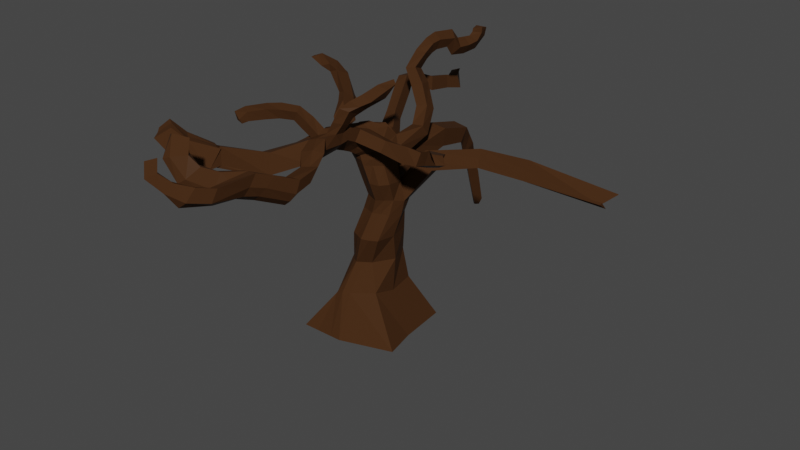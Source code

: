 # Source: TREE.blend  (saved by Blender 2.92.15; exported with 4.5.12 LTS)
import bpy
from mathutils import Matrix  # noqa: F401  (used for matrix-valued properties, if any)

bpy.ops.wm.read_factory_settings(use_empty=True)
scene = bpy.context.scene
scene.name = 'Scene'

# ---- collections
col_collection = bpy.data.collections.new('Collection'); scene.collection.children.link(col_collection)

# ---- images (referenced by path relative to the original .blend; pixels are not part of the script)
import os
ASSET_DIR = os.environ.get("B2B_ASSET_DIR", "")  # directory of the original .blend (textures are referenced by path, not embedded)
HERE = os.path.dirname(os.path.abspath(__file__))  # packed textures are extracted next to this script under _unpacked/

def load_image(name, relpath, width, height, colorspace="sRGB"):
    """Load a texture the original file referenced (path relative to the .blend, or extracted next to this script)."""
    p = next((c for c in (os.path.join(HERE, relpath), os.path.join(ASSET_DIR, relpath)) if relpath and os.path.exists(c)), "")
    if p:
        img = bpy.data.images.load(p, check_existing=True)
        img.name = name
    else:  # same state as the original file: an image datablock whose file is absent (Cycles renders it pink)
        img = bpy.data.images.new(name, width, height)
        img.source = "FILE"
        img.filepath = "//" + (relpath or name)
    img.colorspace_settings.name = colorspace
    return img
img_render_result = load_image('Render Result', '', 1024, 1024, 'sRGB')

# ---- materials (node trees are filled in below, after node groups)
mat_material_001 = bpy.data.materials.new('Material.001')
mat_material_001.use_transparent_shadow = False

# ---- material node trees
mat_material_001.use_nodes = True; mat_material_001.node_tree.nodes.clear()
_N = mat_material_001.node_tree.nodes; _L = mat_material_001.node_tree.links
n0 = _N.new('ShaderNodeTexImage'); n0.name = 'Image Texture'; n0.location = (-280, 60)
n0.image = img_render_result
n1 = _N.new('ShaderNodeBsdfPrincipled'); n1.name = 'Principled BSDF'; n1.location = (10, 300)
n1.distribution = 'GGX'
n1.subsurface_method = 'BURLEY'
n1.inputs[0].default_value = (0.05525, 0.02408, 0.009633, 1.0)
n1.inputs[3].default_value = 1.25
n1.inputs[13].default_value = 0.0303
n1.inputs[27].default_value = (0.0, 0.0, 0.0, 1.0)
n1.inputs[28].default_value = 35.4
n2 = _N.new('ShaderNodeOutputMaterial'); n2.name = 'Material Output'; n2.location = (664, 179)
n3 = _N.new('ShaderNodeAddShader'); n3.name = 'Add Shader'; n3.location = (343, 263)
n4 = _N.new('ShaderNodeBsdfTranslucent'); n4.name = 'Translucent BSDF'; n4.location = (374, 63)
n4.inputs[0].default_value = (0.007199, 0.002601, 0.001262, 1.0)
n5 = _N.new('ShaderNodeBsdfDiffuse'); n5.name = 'Diffuse BSDF'; n5.location = (-861, 321)
n5.inputs[0].default_value = (0.04123, 0.0175, 0.009832, 1.0)
_L.new(n1.outputs[0], n3.inputs[0])
_L.new(n0.outputs[0], n1.inputs[2])
_L.new(n3.outputs[0], n2.inputs[0])
_L.new(n4.outputs[0], n3.inputs[1])
n2.is_active_output = True

# ---- world
world_world = bpy.data.worlds.new('World'); scene.world = world_world
world_world.use_nodes = True; world_world.node_tree.nodes.clear()
_N = world_world.node_tree.nodes; _L = world_world.node_tree.links
n0 = _N.new('ShaderNodeOutputWorld'); n0.name = 'World Output'; n0.location = (300, 300)
n1 = _N.new('ShaderNodeBackground'); n1.name = 'Background'; n1.location = (10, 300)
n1.inputs[0].default_value = (0.05088, 0.05088, 0.05088, 1.0)
_L.new(n1.outputs[0], n0.inputs[0])
n0.is_active_output = True
world_world.color = (0.05088, 0.05088, 0.05088)
world_world.use_sun_shadow = False
world_world.sun_shadow_jitter_overblur = 0.0

# ---- meshes
me_cube_001 = bpy.data.meshes.new('Cube.001')
me_cube_001.from_pydata([(-1.505, -2.543, -0.729), (-0.6395, -1.335, 0.7454), (-1.505, 1.598, -0.9085), (-0.261, 0.8616, 0.9049), (2.702, -1.572, -0.9085), (1.323, -1.037, 1.251), (2.15, 2.182, -0.9085), (1.194, 1.348, 1.023), (-0.001886, 2.202, -0.9192), (0.3299, 1.553, 0.9897), (0.0, -2.543, -0.729), (0.04884, -1.763, 1.173), (-1.505, -0.5839, -0.9085), (-0.8117, -0.08588, 0.9317), (2.372, -0.1048, -0.92), (1.373, 0.07645, 0.9541), (0.06189, -0.9689, 3.798), (-0.5223, -0.5839, -0.9085), (-0.2411, -0.6559, 2.493), (-0.3994, 0.8818, 2.538), (0.8816, -0.7516, 2.498), (1.078, 1.094, 2.532), (0.3022, 1.184, 2.545), (0.2881, -1.108, 2.486), (-0.4294, 0.05478, 2.522), (1.423, 0.1685, 2.497), (0.3444, -0.6109, 4.935), (-0.1544, 0.6188, 3.852), (1.401, -0.9567, 3.778), (1.368, 0.829, 3.784), (0.6168, 1.071, 3.837), (0.7189, -1.268, 3.798), (-0.09549, -0.2622, 3.806), (1.584, -0.1348, 3.774), (0.5161, -0.5233, 5.58), (0.2737, 0.4273, 4.782), (1.652, -0.508, 4.896), (1.572, 0.6122, 4.726), (0.8978, 0.9236, 4.724), (0.999, -0.844, 4.967), (0.1912, -0.09971, 4.853), (1.833, 0.07285, 4.795), (0.4694, 1.131, 6.114), (0.468, 0.4774, 5.429), (1.752, -0.3392, 5.569), (1.774, 0.6776, 5.351), (1.107, 0.881, 5.328), (1.192, -0.8452, 5.597), (0.3565, 0.01775, 5.651), (1.933, 0.1568, 5.441), (1.114, 0.1595, 5.684), (1.099, 1.328, 5.843), (0.3567, 0.8465, 6.515), (1.163, 0.8794, 6.454), (0.4659, 2.326, 6.69), (1.16, 2.451, 6.277), (0.3225, 2.174, 7.191), (1.121, 2.212, 7.055), (0.4698, 3.809, 6.903), (1.133, 3.788, 6.518), (0.3651, 3.833, 7.418), (1.2, 3.827, 7.357), (0.4689, 5.339, 6.524), (1.097, 5.164, 6.243), (0.3607, 5.596, 6.942), (1.121, 5.539, 6.855), (0.5493, 5.828, 6.026), (0.8951, 5.517, 5.916), (0.352, 6.129, 6.375), (0.9269, 6.048, 6.277), (0.4038, 6.173, 5.463), (0.7338, 5.86, 5.297), (0.235, 6.459, 5.855), (0.8442, 6.44, 5.735), (0.1337, 6.82, 4.601), (0.4767, 6.501, 4.527), (-0.0638, 7.133, 4.913), (0.4987, 7.051, 4.854), (0.1562, 7.103, 3.595), (0.4869, 6.748, 3.627), (-0.08671, 7.511, 3.821), (0.5114, 7.393, 3.857), (0.1999, 7.533, 2.062), (0.5306, 7.512, 2.108), (-0.0218, 7.84, 2.27), (0.5375, 7.732, 2.316), (2.757, 1.507, 6.793), (2.249, 1.88, 7.051), (2.807, 0.8719, 6.821), (2.211, 1.181, 7.457), (4.876, 1.917, 7.264), (4.644, 2.372, 7.65), (4.757, 1.403, 7.316), (4.618, 1.751, 8.012), (7.007, 2.023, 7.232), (6.896, 2.633, 7.653), (6.846, 1.525, 7.316), (6.878, 1.883, 8.101), (10.36, 1.963, 7.029), (10.24, 2.16, 7.246), (10.32, 1.689, 7.375), (10.68, 2.289, 7.622), (0.08332, -0.8171, 7.157), (1.572, -0.7077, 7.226), (0.7922, -1.118, 7.153), (-0.2749, -0.2592, 7.299), (1.518, 0.1857, 7.149), (0.7702, 0.7025, 7.412), (-0.06001, -0.9773, 7.659), (1.392, -0.7788, 7.906), (0.6527, -1.136, 7.586), (-0.2827, -0.548, 8.004), (1.452, 0.1961, 8.313), (0.4544, 0.2042, 8.31), (-0.1763, -1.586, 7.914), (1.008, -1.352, 8.272), (0.5028, -1.62, 7.869), (-0.4599, -1.405, 8.371), (0.9796, -0.9218, 8.764), (0.2585, -1.201, 8.75), (-0.2016, -2.311, 8.202), (0.9704, -2.206, 8.68), (0.4688, -2.334, 8.176), (-0.4966, -1.849, 8.7), (0.9696, -2.004, 9.159), (0.181, -2.235, 9.088), (-0.2986, -3.792, 8.055), (0.8307, -3.468, 8.574), (0.3598, -3.823, 8.035), (-0.6307, -3.476, 8.578), (0.865, -3.381, 9.098), (0.129, -3.537, 8.899), (-1.229, -5.324, 7.814), (-0.5945, -5.033, 7.681), (-1.425, -4.732, 8.343), (-0.6918, -4.855, 8.574), (-2.521, -6.513, 8.326), (-1.843, -6.359, 8.206), (-2.611, -6.27, 8.859), (-1.862, -6.357, 9.002), (-2.558, -6.485, 8.385), (-2.031, -6.813, 8.109), (-2.52, -6.07, 8.886), (-1.792, -6.384, 8.933), (-3.856, -6.915, 8.781), (-3.56, -7.396, 8.469), (-3.617, -6.464, 9.18), (-2.983, -6.972, 9.153), (-4.68, -6.987, 9.248), (-4.459, -7.449, 9.001), (-4.372, -6.662, 9.596), (-3.823, -7.071, 9.485), (1.724, -5.146, 8.085), (1.178, -5.255, 7.59), (1.754, -4.726, 8.627), (0.9689, -4.863, 8.446), (1.81, -5.991, 7.954), (1.303, -6.124, 7.401), (1.825, -5.781, 8.476), (1.033, -5.783, 8.346), (1.41, -7.115, 8.49), (0.9042, -7.302, 7.924), (1.532, -6.788, 8.927), (0.7381, -6.663, 8.726), (1.217, -7.733, 8.689), (0.7213, -7.936, 8.14), (1.262, -7.438, 9.163), (0.4946, -7.31, 9.003), (1.194, -1.056, 8.05), (0.5873, -1.375, 7.71), (1.162, -0.5732, 8.737), (0.3219, -0.7583, 8.86), (-0.1147, -1.274, 7.791), (-0.3712, -0.9766, 8.187), (0.7614, 1.536, 1.028), (0.4913, -2.543, -0.729), (0.4955, 2.242, -0.9417), (0.3815, -1.648, 1.193), (0.3306, -0.3453, -0.9085), (0.699, 1.161, 2.538), (0.5832, -0.9297, 2.492), (1.03, 1.058, 3.812), (1.077, -1.156, 3.789), (1.259, 0.7933, 4.717), (1.324, -0.6881, 4.934), (1.433, 0.7474, 5.352), (1.475, -0.5931, 5.585), (1.514, 0.1574, 5.565), (2.494, 1.705, 6.926), (2.518, 0.9583, 7.173), (4.76, 2.144, 7.457), (4.688, 1.577, 7.664), (6.952, 2.355, 7.445), (6.861, 1.703, 7.691), (10.02, 2.192, 7.037), (10.26, 1.652, 7.273), (1.155, -0.9279, 7.185), (1.091, 0.3704, 7.282), (1.036, -0.9707, 7.738), (0.9269, 0.1493, 8.71), (0.7611, -1.493, 8.063), (0.5822, -1.023, 8.976), (0.7099, -2.267, 8.421), (0.5942, -2.133, 9.108), (0.5949, -3.822, 8.301), (0.49, -3.465, 9.029), (1.43, -5.268, 7.842), (1.363, -4.794, 8.536), (1.596, -6.127, 7.64), (1.424, -5.777, 8.443), (1.197, -7.3, 8.162), (1.135, -6.727, 8.822), (1.082, -7.921, 8.347), (0.8464, -7.43, 9.125), (0.7239, -0.6619, 8.981), (0.8954, -1.224, 7.859), (-0.7524, 1.89, -0.9085), (-0.3026, -1.813, 0.9232), (-0.00314, 1.21, 0.95), (-0.7524, -2.543, -0.729), (-1.014, -0.5839, -0.9085), (0.07306, -0.9656, 2.489), (-0.07154, 1.075, 2.545), (0.3812, -1.099, 3.798), (0.1738, 0.8596, 3.863), (0.6645, -0.7135, 4.95), (0.542, 0.7064, 4.769), (0.8528, -0.6917, 5.588), (0.7872, 0.6813, 5.376), (0.7353, 0.08865, 5.667), (0.7867, 1.229, 5.979), (0.7471, 0.8677, 6.487), (0.8176, 2.39, 6.477), (0.7265, 2.194, 7.119), (0.8068, 3.798, 6.709), (0.7668, 3.831, 7.393), (0.7829, 5.252, 6.384), (0.7407, 5.568, 6.898), (0.7226, 5.668, 5.968), (0.6398, 6.095, 6.33), (0.5643, 6.004, 5.373), (0.5499, 6.47, 5.806), (0.3052, 6.661, 4.564), (0.2174, 7.092, 4.884), (0.3221, 6.918, 3.609), (0.2157, 7.483, 3.848), (0.3653, 7.395, 2.085), (0.2578, 7.868, 2.293), (0.4137, -0.9643, 7.147), (0.3067, 0.425, 7.341), (0.2715, -1.063, 7.614), (0.06145, 0.02446, 8.137), (0.1589, -1.598, 7.898), (-0.0875, -1.314, 8.515), (0.1335, -2.322, 8.189), (-0.2029, -2.256, 8.943), (0.0336, -3.81, 8.052), (-0.2481, -3.508, 8.733), (-0.8991, -5.422, 7.739), (-1.058, -4.794, 8.471), (-2.198, -6.705, 8.192), (-2.241, -6.25, 8.928), (-2.29, -6.724, 8.21), (-2.159, -6.225, 8.908), (-3.709, -7.224, 8.617), (-3.31, -6.704, 9.146), (-4.57, -7.158, 9.124), (-4.097, -6.806, 9.541), (-0.01593, -0.8792, 8.321), (0.2221, -1.326, 7.754), (0.9385, -2.422, 9.051), (0.9275, -2.573, 8.6), (0.08556, -2.606, 9.076), (0.4352, -3.078, 8.086), (-0.2485, -3.054, 8.139), (-0.5834, -2.624, 8.654), (0.6673, -3.044, 8.345), (0.5287, -2.56, 9.037), (-0.2965, -2.619, 8.879), (0.09033, -3.066, 8.116), (0.9708, -2.872, 9.13), (0.1584, -3.033, 8.941), (0.3948, -3.448, 8.064), (-0.6167, -3.027, 8.607), (0.6277, -3.43, 8.326), (0.5678, -2.991, 9.101), (-0.2132, -3.051, 8.735), (0.06023, -3.436, 8.088), (0.8531, -3.414, 8.603), (-0.2723, -3.421, 8.098), (0.943, -2.176, 8.65), (-0.2241, -2.683, 8.17), (0.953, -2.007, 9.141), (0.1603, -2.212, 9.061), (0.4509, -2.706, 8.132), (-0.5348, -2.24, 8.683), (0.6982, -2.656, 8.376), (0.5733, -2.121, 9.084), (-0.2169, -2.228, 8.904), (0.1094, -2.694, 8.155), (0.02901, -8.787, 8.361), (-0.08013, -8.164, 9.115), (0.2748, -8.638, 8.619), (0.2928, -8.23, 9.197), (-0.7692, -9.392, 8.83), (-0.5604, -8.568, 9.379), (-0.4701, -9.249, 9.037), (-0.2114, -8.728, 9.431), (-1.503, -9.381, 9.615), (-0.925, -8.602, 9.736), (-1.176, -9.311, 9.742), (-0.6554, -8.87, 9.808), (-1.755, -8.725, 10.3), (-1.155, -8.448, 10.2), (-1.544, -8.823, 10.4), (-0.9394, -8.515, 10.3), (1.16, -9.49, 8.669), (1.183, -9.193, 9.16), (0.831, -9.208, 8.387), (0.758, -9.194, 9.057), (0.8049, -10.34, 8.888), (0.8749, -9.928, 9.366), (0.4521, -10.4, 8.62), (0.4391, -9.868, 9.254), (0.1992, -10.78, 9.242), (0.4124, -10.45, 9.576), (-0.03861, -10.52, 9.238), (0.02344, -10.33, 9.508), (-0.3831, -11.09, 9.729), (-0.03764, -10.77, 9.939), (-0.6283, -10.82, 9.733), (-0.3626, -10.55, 9.828), (-0.8354, -10.68, 10.14), (-0.4233, -10.41, 10.29), (-0.5439, -10.67, 9.904), (-0.7017, -10.41, 10.14), (0.6198, -1.252, 7.642), (-0.08801, -1.127, 7.724), (1.282, -0.9137, 7.974), (1.322, -0.1799, 8.747), (0.3829, -0.3202, 8.735), (-0.3269, -0.7624, 8.096), (0.953, -1.085, 7.79), (0.7962, -0.3031, 8.719), (0.2481, -1.195, 7.68), (0.02693, -0.4489, 8.205), (0.4808, -1.971, 8.03), (-0.1888, -1.949, 8.058), (-0.4754, -1.626, 8.531), (0.1846, -1.726, 8.984), (0.9841, -1.786, 8.473), (0.9895, -1.475, 8.922), (0.58, -1.576, 8.961), (0.7121, -1.869, 8.26), (0.146, -1.96, 8.044), (-0.1603, -1.775, 8.747), (0.125, -1.067, 8.795), (-0.2476, -1.062, 8.635), (-0.08706, -1.511, 9.088), (-0.4356, -1.448, 8.928), (0.05516, -0.7123, 8.847), (-0.3346, -0.6393, 8.737), (-0.2066, -1.073, 9.176), (-0.5641, -1.361, 9.042), (-0.4471, -0.2654, 9.17), (-0.8349, 0.4907, 9.058), (-0.6723, -0.6499, 9.512), (-1.043, -0.5531, 9.352), (-0.7966, 0.1312, 9.383), (-1.159, 0.6017, 9.275), (-1.01, -0.2351, 9.691), (-1.361, -0.1392, 9.565), (-1.648, 0.7578, 10.07), (-2.041, 1.142, 9.948), (-1.766, 0.1798, 10.34), (-2.157, 0.1948, 10.19), (-2.29, 0.8168, 10.47), (-2.649, 1.07, 10.33), (-2.154, 0.1585, 10.55), (-2.533, 0.07053, 10.39), (-2.786, 0.3993, 10.81), (-3.108, 0.2427, 10.69), (-2.779, 0.1943, 10.8), (-3.106, 0.06815, 10.67), (1.116, -2.326, 9.375), (0.7824, -2.551, 9.444), (1.219, -2.752, 9.574), (0.8601, -2.944, 9.63), (1.255, -2.18, 9.689), (0.9286, -2.46, 9.893), (1.455, -2.611, 10.11), (1.12, -2.826, 10.23), (1.355, -1.989, 9.81), (1.108, -2.26, 10.12), (1.671, -2.257, 10.26), (1.37, -2.478, 10.5), (1.569, -1.68, 10.02), (1.362, -1.912, 10.33), (1.913, -1.851, 10.4), (1.61, -2.043, 10.69), (1.81, -0.8884, 10.26), (1.572, -1.112, 10.53), (2.036, -1.044, 10.68), (1.774, -1.293, 10.93), (2.002, -0.8064, 10.55), (1.937, -0.7946, 10.78), (2.235, -0.7588, 10.91), (2.145, -0.7617, 11.1), (-0.4553, -2.643, 9.454), (-0.761, -2.639, 9.115), (-0.3397, -3.116, 9.358), (-0.6437, -3.121, 9.038), (-1.058, -2.759, 9.793), (-1.262, -2.746, 9.395), (-0.8499, -3.152, 9.688), (-1.055, -3.141, 9.298), (-1.688, -3.158, 9.898), (-1.806, -3.114, 9.46), (-1.394, -3.529, 9.771), (-1.516, -3.484, 9.36), (-2.266, -3.411, 9.817), (-2.326, -3.4, 9.374), (-1.923, -3.81, 9.745), (-1.997, -3.783, 9.287), (-3.006, -3.911, 9.647), (-2.99, -3.862, 9.253), (-2.648, -4.168, 9.55), (-2.636, -4.116, 9.149), (-3.272, -4.267, 9.464), (-3.212, -4.196, 9.09), (-2.895, -4.386, 9.239), (-2.845, -4.29, 9.042), (0.7254, -1.148, 7.376), (0.005448, -0.9111, 7.4), (-0.2788, -0.4037, 7.651), (0.6787, 0.6692, 8.01), (1.505, -0.7788, 7.573), (1.55, 0.1998, 7.752), (1.145, 0.5036, 8.103), (1.107, -0.9904, 7.479), (0.3329, -1.029, 7.374), (0.1689, 0.258, 7.762), (1.722, 0.1574, 6.313), (1.8, -0.6466, 6.417), (0.04075, -0.1207, 6.475), (0.875, 0.5828, 6.511), (0.2901, -0.6705, 6.368), (1.039, -1.02, 6.377), (1.283, 0.4501, 6.412), (1.5, -0.9726, 6.396), (0.6283, -0.7879, 6.373), (0.4725, 0.527, 6.473), (0.5777, 1.453, 7.49), (0.06782, 1.251, 7.537), (0.4491, 1.192, 8.073), (-0.09853, 1.014, 8.001), (-0.03335, 2.251, 7.98), (-0.4156, 2.124, 7.939), (-0.1172, 2.019, 8.424), (-0.5161, 1.911, 8.323), (-0.7205, 3.703, 8.595), (-1.113, 3.571, 8.571), (-0.8099, 3.472, 9.069), (-1.243, 3.348, 8.988), (-0.8886, 4.02, 8.756), (-1.302, 3.959, 8.741), (-1.05, 3.927, 9.264), (-1.474, 3.878, 9.18), (-0.9104, 4.576, 8.67), (-1.325, 4.635, 8.645), (-1.078, 4.74, 9.176), (-1.506, 4.783, 9.08), (-0.6859, 5.258, 8.275), (-1.122, 5.336, 8.269), (-0.8274, 5.472, 8.85), (-1.284, 5.511, 8.734), (-0.7354, 6.473, 8.052), (-1.141, 6.507, 8.022), (-0.8824, 6.6, 8.603), (-1.333, 6.613, 8.48), (-0.6699, 7.383, 7.813), (-1.089, 7.334, 7.816), (-0.8298, 7.345, 8.376), (-1.297, 7.278, 8.311), (-1.42, 8.248, 8.189), (-1.477, 8.124, 8.166), (-1.206, 8.039, 8.464), (-1.594, 7.917, 8.324), (1.514, 2.204, 7.682), (1.028, 2.266, 7.766), (1.47, 1.926, 8.138), (0.941, 1.871, 8.098), (1.076, 3.154, 8.461), (0.6084, 3.005, 8.549), (1.088, 2.667, 8.732), (0.6771, 2.458, 8.697), (0.5264, 3.448, 9.444), (0.04393, 3.199, 9.427), (0.6844, 2.831, 9.592), (0.2869, 2.596, 9.449), (0.1316, 3.449, 9.984), (-0.2422, 3.105, 10.13), (0.2808, 2.866, 10.21), (-0.02894, 2.599, 10.19), (0.3033, 3.618, 10.39), (-0.06096, 3.422, 10.68), (0.4918, 3.303, 10.79), (0.1742, 3.057, 10.94), (0.3418, 3.925, 10.59), (0.01859, 3.831, 10.95), (0.5003, 3.805, 11.07), (0.2623, 3.607, 11.32), (0.3699, 4.201, 10.68), (0.04076, 4.201, 11.06), (0.5453, 4.227, 11.14), (0.3338, 4.104, 11.48), (0.4726, 4.788, 10.67), (0.1875, 4.97, 11.01), (0.6889, 5.073, 11.03), (0.4795, 5.128, 11.38), (0.4522, 5.148, 10.21), (0.1743, 5.35, 10.52), (0.7112, 5.455, 10.53), (0.4823, 5.544, 10.9), (0.5223, 5.926, 10.09), (0.2347, 5.978, 10.44), (0.7784, 6.023, 10.51), (0.527, 5.952, 10.86), (0.6245, 6.655, 10.17), (0.3154, 6.553, 10.47), (0.8514, 6.496, 10.59), (0.5843, 6.275, 10.84), (0.7767, 7.137, 10.68), (0.4251, 6.893, 10.84), (0.9236, 6.708, 10.93), (0.6232, 6.417, 10.99), (0.8348, 7.175, 11.06), (0.4693, 6.929, 11.13), (0.9363, 6.715, 11.18), (0.6375, 6.444, 11.14), (2.198, -1.233, 8.102), (2.228, -0.8851, 8.501), (2.214, -1.679, 8.302), (2.246, -1.395, 8.731), (3.524, -1.31, 8.034), (3.54, -0.8937, 8.485), (3.431, -1.875, 8.257), (3.428, -1.528, 8.841), (4.449, -1.504, 8.248), (4.452, -1.12, 8.627), (4.229, -1.948, 8.38), (4.193, -1.597, 8.832), (5.358, -1.96, 8.667), (5.337, -1.555, 9.071), (4.981, -2.362, 8.769), (4.896, -1.984, 9.24), (5.99, -2.404, 9.081), (5.916, -2.473, 9.475), (5.798, -2.744, 9.138), (5.644, -2.797, 9.575), (1.252, -4.314, 8.337), (0.7688, -4.539, 7.813), (1.438, -4.048, 8.854), (0.3661, -4.221, 8.688), (0.9122, -4.139, 8.867), (1.009, -4.546, 8.074)], [], [(12, 13, 3, 2), (176, 174, 7, 6), (14, 15, 5, 4), (219, 217, 1, 0), (178, 14, 4, 175), (5, 15, 25, 20), (13, 1, 18, 24), (220, 17, 10, 219), (175, 177, 11, 10), (216, 218, 9, 8), (216, 8, 17, 220), (15, 7, 21, 25), (174, 9, 22, 179), (176, 6, 14, 178), (6, 7, 15, 14), (0, 1, 13, 12), (24, 18, 16, 32), (19, 24, 32, 27), (20, 25, 33, 28), (222, 19, 27, 224), (177, 5, 20, 180), (218, 3, 19, 222), (3, 13, 24, 19), (217, 11, 23, 221), (28, 33, 41, 36), (224, 27, 35, 226), (33, 29, 37, 41), (181, 30, 38, 183), (180, 20, 28, 182), (221, 23, 31, 223), (179, 22, 30, 181), (25, 21, 29, 33), (183, 38, 46, 185), (225, 39, 47, 227), (184, 36, 44, 186), (40, 26, 34, 48), (27, 32, 40, 35), (32, 16, 26, 40), (182, 28, 36, 184), (223, 31, 39, 225), (451, 444, 105, 249), (443, 442, 106, 103), (46, 50, 89, 87), (43, 48, 52, 42), (41, 37, 45, 49), (226, 35, 43, 228), (36, 41, 49, 44), (35, 40, 48, 43), (53, 51, 55, 57), (229, 50, 53, 231), (50, 46, 51, 53), (228, 43, 42, 230), (54, 56, 60, 58), (42, 52, 56, 54), (231, 53, 57, 233), (230, 42, 54, 232), (235, 61, 65, 237), (233, 57, 61, 235), (232, 54, 58, 234), (57, 55, 59, 61), (65, 63, 67, 69), (234, 58, 62, 236), (61, 59, 63, 65), (58, 60, 64, 62), (239, 69, 73, 241), (62, 64, 68, 66), (237, 65, 69, 239), (236, 62, 66, 238), (240, 70, 74, 242), (238, 66, 70, 240), (69, 67, 71, 73), (66, 68, 72, 70), (77, 75, 79, 81), (73, 71, 75, 77), (70, 72, 76, 74), (241, 73, 77, 243), (245, 81, 85, 247), (74, 76, 80, 78), (243, 77, 81, 245), (242, 74, 78, 244), (246, 82, 84, 247), (244, 78, 82, 246), (81, 79, 83, 85), (78, 80, 84, 82), (87, 89, 93, 91), (185, 46, 87, 188), (187, 49, 88, 189), (49, 45, 86, 88), (191, 92, 96, 193), (188, 87, 91, 190), (189, 88, 92, 191), (88, 86, 90, 92), (95, 97, 101, 99), (92, 90, 94, 96), (91, 93, 97, 95), (190, 91, 95, 192), (194, 99, 101, 195), (192, 95, 99, 194), (193, 96, 100, 195), (96, 94, 98, 100), (441, 434, 111, 251), (440, 432, 110, 250), (444, 446, 102, 105), (449, 443, 103, 196), (450, 447, 104, 248), (448, 445, 107, 197), (168, 170, 118, 115), (215, 168, 115, 200), (434, 433, 108, 111), (439, 436, 109, 198), (436, 437, 112, 109), (438, 435, 113, 199), (355, 348, 123, 255), (354, 346, 122, 254), (214, 171, 119, 201), (269, 169, 116, 252), (268, 173, 117, 253), (173, 172, 114, 117), (285, 281, 131, 205), (288, 280, 130, 127), (348, 347, 120, 123), (353, 350, 121, 202), (350, 351, 124, 121), (352, 349, 125, 203), (257, 129, 134, 259), (565, 560, 152, 206), (287, 282, 128, 256), (286, 283, 129, 257), (283, 289, 126, 129), (284, 288, 127, 204), (259, 134, 138, 261), (129, 126, 132, 134), (128, 131, 135, 133), (256, 128, 133, 258), (137, 139, 143, 141), (133, 135, 139, 137), (134, 132, 136, 138), (258, 133, 137, 260), (142, 140, 144, 146), (138, 136, 140, 142), (260, 137, 141, 262), (261, 138, 142, 263), (265, 146, 150, 267), (262, 141, 145, 264), (263, 142, 146, 265), (141, 143, 147, 145), (267, 150, 148, 266), (145, 147, 151, 149), (146, 144, 148, 150), (264, 145, 149, 266), (155, 153, 157, 159), (560, 562, 154, 152), (564, 563, 155, 207), (563, 561, 153, 155), (209, 159, 163, 211), (152, 154, 158, 156), (207, 155, 159, 209), (206, 152, 156, 208), (163, 161, 165, 167), (208, 156, 160, 210), (159, 157, 161, 163), (156, 158, 162, 160), (212, 213, 303, 302), (160, 162, 166, 164), (211, 163, 167, 213), (210, 160, 164, 212), (341, 337, 172, 173), (345, 341, 173, 268), (344, 336, 169, 269), (343, 340, 171, 214), (342, 338, 168, 215), (338, 339, 170, 168), (336, 342, 215, 169), (339, 343, 214, 170), (161, 210, 212, 165), (162, 211, 213, 166), (164, 166, 317, 316), (157, 208, 210, 161), (153, 206, 208, 157), (154, 207, 209, 158), (158, 209, 211, 162), (562, 564, 207, 154), (282, 284, 204, 128), (561, 565, 206, 153), (351, 352, 203, 124), (346, 353, 202, 122), (280, 285, 205, 130), (170, 214, 201, 118), (437, 438, 199, 112), (432, 439, 198, 110), (169, 215, 200, 116), (442, 448, 197, 106), (447, 449, 196, 104), (97, 193, 195, 101), (94, 192, 194, 98), (98, 194, 195, 100), (90, 190, 192, 94), (89, 189, 191, 93), (86, 188, 190, 90), (93, 191, 193, 97), (50, 187, 189, 89), (45, 185, 188, 86), (31, 182, 184, 39), (39, 184, 186, 47), (37, 183, 185, 45), (21, 179, 181, 29), (23, 180, 182, 31), (29, 181, 183, 37), (11, 177, 180, 23), (8, 176, 178, 17), (7, 174, 179, 21), (4, 5, 177, 175), (17, 178, 175, 10), (8, 9, 174, 176), (337, 344, 269, 172), (340, 345, 268, 171), (144, 264, 266, 148), (151, 267, 266, 149), (143, 263, 265, 147), (140, 262, 264, 144), (147, 265, 267, 151), (139, 261, 263, 143), (136, 260, 262, 140), (132, 258, 260, 136), (126, 256, 258, 132), (135, 259, 261, 139), (281, 286, 257, 131), (289, 287, 256, 126), (131, 257, 259, 135), (171, 268, 253, 119), (172, 269, 252, 114), (347, 354, 254, 120), (349, 355, 255, 125), (446, 450, 248, 102), (433, 440, 250, 108), (435, 441, 251, 113), (79, 244, 246, 83), (83, 246, 247, 85), (75, 242, 244, 79), (76, 243, 245, 80), (80, 245, 247, 84), (72, 241, 243, 76), (67, 238, 240, 71), (71, 240, 242, 75), (63, 236, 238, 67), (64, 237, 239, 68), (68, 239, 241, 72), (59, 234, 236, 63), (55, 232, 234, 59), (56, 233, 235, 60), (60, 235, 237, 64), (51, 230, 232, 55), (52, 231, 233, 56), (46, 228, 230, 51), (48, 229, 231, 52), (38, 226, 228, 46), (445, 451, 249, 107), (16, 223, 225, 26), (26, 225, 227, 34), (18, 221, 223, 16), (30, 224, 226, 38), (1, 217, 221, 18), (9, 218, 222, 22), (22, 222, 224, 30), (2, 216, 220, 12), (2, 3, 218, 216), (12, 220, 219, 0), (10, 11, 217, 219), (291, 299, 279, 274), (293, 298, 278, 272), (292, 297, 277, 270), (294, 296, 276, 273), (296, 290, 271, 276), (295, 291, 274, 275), (298, 295, 275, 278), (299, 294, 273, 279), (290, 292, 270, 271), (297, 293, 272, 277), (274, 279, 287, 289), (278, 286, 411, 409), (280, 270, 384, 386), (273, 276, 284, 282), (276, 271, 288, 284), (275, 274, 289, 283), (278, 275, 283, 286), (279, 273, 282, 287), (271, 270, 280, 288), (277, 272, 281, 285), (203, 125, 293, 297), (121, 124, 292, 290), (254, 122, 294, 299), (255, 123, 295, 298), (123, 120, 291, 295), (202, 121, 290, 296), (122, 202, 296, 294), (124, 203, 297, 292), (125, 255, 298, 293), (120, 254, 299, 291), (302, 303, 307, 306), (165, 212, 302, 300), (213, 167, 301, 303), (167, 165, 300, 301), (307, 305, 309, 311), (301, 300, 304, 305), (303, 301, 305, 307), (300, 302, 306, 304), (310, 311, 315, 314), (304, 306, 310, 308), (306, 307, 311, 310), (305, 304, 308, 309), (315, 313, 312, 314), (309, 308, 312, 313), (311, 309, 313, 315), (308, 310, 314, 312), (318, 316, 320, 322), (213, 212, 318, 319), (166, 213, 319, 317), (212, 164, 316, 318), (323, 322, 326, 327), (316, 317, 321, 320), (319, 318, 322, 323), (317, 319, 323, 321), (326, 324, 328, 330), (321, 323, 327, 325), (322, 320, 324, 326), (320, 321, 325, 324), (330, 328, 332, 334), (324, 325, 329, 328), (327, 326, 330, 331), (325, 327, 331, 329), (333, 335, 334, 332), (328, 329, 333, 332), (331, 330, 334, 335), (329, 331, 335, 333), (113, 251, 345, 340), (108, 250, 344, 337), (112, 199, 343, 339), (110, 198, 342, 336), (109, 112, 339, 338), (198, 109, 338, 342), (199, 113, 340, 343), (250, 110, 336, 344), (251, 111, 341, 345), (111, 108, 337, 341), (355, 349, 358, 359), (114, 252, 354, 347), (116, 200, 353, 346), (118, 201, 352, 351), (201, 119, 349, 352), (350, 115, 540, 542), (200, 115, 350, 353), (117, 114, 347, 348), (252, 116, 346, 354), (253, 117, 348, 355), (358, 356, 360, 362), (349, 119, 356, 358), (119, 253, 357, 356), (253, 355, 359, 357), (361, 363, 367, 365), (357, 359, 363, 361), (356, 357, 361, 360), (359, 358, 362, 363), (367, 366, 370, 371), (360, 361, 365, 364), (363, 362, 366, 367), (362, 360, 364, 366), (369, 371, 375, 373), (366, 364, 368, 370), (365, 367, 371, 369), (364, 365, 369, 368), (373, 375, 379, 377), (368, 369, 373, 372), (371, 370, 374, 375), (370, 368, 372, 374), (379, 378, 382, 383), (372, 373, 377, 376), (375, 374, 378, 379), (374, 372, 376, 378), (380, 381, 383, 382), (378, 376, 380, 382), (377, 379, 383, 381), (376, 377, 381, 380), (384, 385, 389, 388), (277, 285, 387, 385), (270, 277, 385, 384), (285, 280, 386, 387), (391, 390, 394, 395), (387, 386, 390, 391), (386, 384, 388, 390), (385, 387, 391, 389), (393, 395, 399, 397), (390, 388, 392, 394), (389, 391, 395, 393), (388, 389, 393, 392), (399, 398, 402, 403), (392, 393, 397, 396), (395, 394, 398, 399), (394, 392, 396, 398), (402, 400, 404, 406), (398, 396, 400, 402), (397, 399, 403, 401), (396, 397, 401, 400), (404, 405, 407, 406), (401, 403, 407, 405), (400, 401, 405, 404), (403, 402, 406, 407), (411, 410, 414, 415), (272, 278, 409, 408), (286, 281, 410, 411), (281, 272, 408, 410), (413, 415, 419, 417), (410, 408, 412, 414), (409, 411, 415, 413), (408, 409, 413, 412), (417, 419, 423, 421), (412, 413, 417, 416), (415, 414, 418, 419), (414, 412, 416, 418), (423, 422, 426, 427), (416, 417, 421, 420), (419, 418, 422, 423), (418, 416, 420, 422), (425, 427, 431, 429), (422, 420, 424, 426), (421, 423, 427, 425), (420, 421, 425, 424), (428, 429, 431, 430), (424, 425, 429, 428), (427, 426, 430, 431), (426, 424, 428, 430), (435, 107, 452, 454), (102, 248, 440, 433), (104, 196, 439, 432), (197, 438, 491, 489), (197, 107, 435, 438), (103, 106, 437, 436), (196, 103, 436, 439), (105, 102, 433, 434), (248, 104, 432, 440), (249, 105, 434, 441), (50, 229, 451, 445), (34, 227, 450, 446), (47, 186, 449, 447), (49, 187, 448, 442), (187, 50, 445, 448), (227, 47, 447, 450), (186, 44, 443, 449), (48, 34, 446, 444), (44, 49, 442, 443), (229, 48, 444, 451), (455, 454, 458, 459), (441, 435, 454, 455), (107, 249, 453, 452), (249, 441, 455, 453), (457, 459, 463, 461), (454, 452, 456, 458), (453, 455, 459, 457), (452, 453, 457, 456), (461, 463, 467, 465), (456, 457, 461, 460), (459, 458, 462, 463), (458, 456, 460, 462), (467, 466, 470, 471), (460, 461, 465, 464), (463, 462, 466, 467), (462, 460, 464, 466), (469, 471, 475, 473), (466, 464, 468, 470), (465, 467, 471, 469), (464, 465, 469, 468), (472, 473, 477, 476), (468, 469, 473, 472), (471, 470, 474, 475), (470, 468, 472, 474), (479, 478, 482, 483), (475, 474, 478, 479), (474, 472, 476, 478), (473, 475, 479, 477), (481, 483, 487, 485), (478, 476, 480, 482), (477, 479, 483, 481), (476, 477, 481, 480), (484, 485, 487, 486), (480, 481, 485, 484), (483, 482, 486, 487), (482, 480, 484, 486), (490, 488, 492, 494), (438, 437, 490, 491), (106, 197, 489, 488), (437, 106, 488, 490), (493, 495, 499, 497), (489, 491, 495, 493), (488, 489, 493, 492), (491, 490, 494, 495), (499, 498, 502, 503), (492, 493, 497, 496), (495, 494, 498, 499), (494, 492, 496, 498), (501, 503, 507, 505), (498, 496, 500, 502), (497, 499, 503, 501), (496, 497, 501, 500), (505, 507, 511, 509), (500, 501, 505, 504), (503, 502, 506, 507), (502, 500, 504, 506), (511, 510, 514, 515), (504, 505, 509, 508), (507, 506, 510, 511), (506, 504, 508, 510), (513, 515, 519, 517), (510, 508, 512, 514), (509, 511, 515, 513), (508, 509, 513, 512), (516, 517, 521, 520), (512, 513, 517, 516), (515, 514, 518, 519), (514, 512, 516, 518), (523, 522, 526, 527), (519, 518, 522, 523), (518, 516, 520, 522), (517, 519, 523, 521), (525, 527, 531, 529), (522, 520, 524, 526), (521, 523, 527, 525), (520, 521, 525, 524), (531, 530, 534, 535), (524, 525, 529, 528), (527, 526, 530, 531), (526, 524, 528, 530), (534, 532, 536, 538), (530, 528, 532, 534), (529, 531, 535, 533), (528, 529, 533, 532), (536, 537, 539, 538), (533, 535, 539, 537), (532, 533, 537, 536), (535, 534, 538, 539), (543, 542, 546, 547), (351, 350, 542, 543), (115, 118, 541, 540), (118, 351, 543, 541), (545, 547, 551, 549), (542, 540, 544, 546), (541, 543, 547, 545), (540, 541, 545, 544), (549, 551, 555, 553), (544, 545, 549, 548), (547, 546, 550, 551), (546, 544, 548, 550), (555, 554, 558, 559), (548, 549, 553, 552), (551, 550, 554, 555), (550, 548, 552, 554), (556, 557, 559, 558), (554, 552, 556, 558), (553, 555, 559, 557), (552, 553, 557, 556), (128, 204, 565, 561), (130, 205, 564, 562), (131, 128, 561, 563), (205, 131, 563, 564), (127, 130, 562, 560), (204, 127, 560, 565)])
_uv = me_cube_001.uv_layers.new(name='UVMap')
_uv.uv.foreach_set('vector', [0.375, 0.125, 0.625, 0.125, 0.625, 0.25, 0.375, 0.25, 0.375, 0.4375, 0.625, 0.4375, 0.625, 0.5, 0.375, 0.5, 0.375, 0.625, 0.625, 0.625, 0.625, 0.75, 0.375, 0.75, 0.375, 0.9375, 0.625, 0.9375, 0.625, 1.0, 0.375, 1.0, 0.3125, 0.625, 0.375, 0.625, 0.375, 0.75, 0.3125, 0.75, 0.625, 0.75, 0.625, 0.625, 0.625, 0.625, 0.625, 0.75, 0.625, 0.125, 0.625, 0.0, 0.625, 0.0, 0.625, 0.125, 0.1875, 0.625, 0.25, 0.625, 0.25, 0.75, 0.1875, 0.75, 0.375, 0.8125, 0.625, 0.8125, 0.625, 0.875, 0.375, 0.875, 0.375, 0.3125, 0.625, 0.3125, 0.625, 0.375, 0.375, 0.375, 0.1875, 0.5, 0.25, 0.5, 0.25, 0.625, 0.1875, 0.625, 0.625, 0.625, 0.625, 0.5, 0.625, 0.5, 0.625, 0.625, 0.625, 0.4375, 0.625, 0.375, 0.625, 0.375, 0.625, 0.4375, 0.3125, 0.5, 0.375, 0.5, 0.375, 0.625, 0.3125, 0.625, 0.375, 0.5, 0.625, 0.5, 0.625, 0.625, 0.375, 0.625, 0.375, 0.0, 0.625, 0.0, 0.625, 0.125, 0.375, 0.125, 0.625, 0.125, 0.625, 0.0, 0.625, 0.0, 0.625, 0.125, 0.625, 0.25, 0.625, 0.125, 0.625, 0.125, 0.625, 0.25, 0.625, 0.75, 0.625, 0.625, 0.625, 0.625, 0.625, 0.75, 0.625, 0.3125, 0.625, 0.25, 0.625, 0.25, 0.625, 0.3125, 0.625, 0.8125, 0.625, 0.75, 0.625, 0.75, 0.625, 0.8125, 0.625, 0.3125, 0.625, 0.25, 0.625, 0.25, 0.625, 0.3125, 0.625, 0.25, 0.625, 0.125, 0.625, 0.125, 0.625, 0.25, 0.625, 0.9375, 0.625, 0.875, 0.625, 0.875, 0.625, 0.9375, 0.625, 0.75, 0.625, 0.625, 0.625, 0.625, 0.625, 0.75, 0.625, 0.3125, 0.625, 0.25, 0.625, 0.25, 0.625, 0.3125, 0.625, 0.625, 0.625, 0.5, 0.625, 0.5, 0.625, 0.625, 0.625, 0.4375, 0.625, 0.375, 0.625, 0.375, 0.625, 0.4375, 0.625, 0.8125, 0.625, 0.75, 0.625, 0.75, 0.625, 0.8125, 0.625, 0.9375, 0.625, 0.875, 0.625, 0.875, 0.625, 0.9375, 0.625, 0.4375, 0.625, 0.375, 0.625, 0.375, 0.625, 0.4375, 0.625, 0.625, 0.625, 0.5, 0.625, 0.5, 0.625, 0.625, 0.625, 0.4375, 0.625, 0.375, 0.625, 0.375, 0.625, 0.4375, 0.625, 0.9375, 0.625, 0.875, 0.625, 0.875, 0.625, 0.9375, 0.625, 0.8125, 0.625, 0.75, 0.625, 0.75, 0.625, 0.8125, 0.625, 0.125, 0.625, 0.0, 0.625, 0.0, 0.625, 0.125, 0.625, 0.25, 0.625, 0.125, 0.625, 0.125, 0.625, 0.25, 0.625, 0.125, 0.625, 0.0, 0.625, 0.0, 0.625, 0.125, 0.625, 0.8125, 0.625, 0.75, 0.625, 0.75, 0.625, 0.8125, 0.625, 0.9375, 0.625, 0.875, 0.625, 0.875, 0.625, 0.9375, 0.8125, 0.625, 0.875, 0.625, 0.875, 0.625, 0.8125, 0.625, 0.625, 0.75, 0.625, 0.625, 0.625, 0.625, 0.625, 0.75, 0.75, 0.5, 0.75, 0.625, 0.75, 0.625, 0.75, 0.5, 0.625, 0.25, 0.625, 0.125, 0.625, 0.125, 0.625, 0.25, 0.625, 0.625, 0.625, 0.5, 0.625, 0.5, 0.625, 0.625, 0.625, 0.3125, 0.625, 0.25, 0.625, 0.25, 0.625, 0.3125, 0.625, 0.75, 0.625, 0.625, 0.625, 0.625, 0.625, 0.75, 0.625, 0.25, 0.625, 0.125, 0.625, 0.125, 0.625, 0.25, 0.75, 0.625, 0.75, 0.5, 0.75, 0.5, 0.75, 0.625, 0.8125, 0.625, 0.75, 0.625, 0.75, 0.625, 0.8125, 0.625, 0.75, 0.625, 0.75, 0.5, 0.75, 0.5, 0.75, 0.625, 0.625, 0.3125, 0.625, 0.25, 0.625, 0.25, 0.625, 0.3125, 0.625, 0.25, 0.625, 0.125, 0.625, 0.125, 0.625, 0.25, 0.625, 0.25, 0.625, 0.125, 0.625, 0.125, 0.625, 0.25, 0.8125, 0.625, 0.75, 0.625, 0.75, 0.625, 0.8125, 0.625, 0.625, 0.3125, 0.625, 0.25, 0.625, 0.25, 0.625, 0.3125, 0.8125, 0.625, 0.75, 0.625, 0.75, 0.625, 0.8125, 0.625, 0.8125, 0.625, 0.75, 0.625, 0.75, 0.625, 0.8125, 0.625, 0.625, 0.3125, 0.625, 0.25, 0.625, 0.25, 0.625, 0.3125, 0.75, 0.625, 0.75, 0.5, 0.75, 0.5, 0.75, 0.625, 0.75, 0.625, 0.75, 0.5, 0.75, 0.5, 0.75, 0.625, 0.625, 0.3125, 0.625, 0.25, 0.625, 0.25, 0.625, 0.3125, 0.75, 0.625, 0.75, 0.5, 0.75, 0.5, 0.75, 0.625, 0.625, 0.25, 0.625, 0.125, 0.625, 0.125, 0.625, 0.25, 0.8125, 0.625, 0.75, 0.625, 0.75, 0.625, 0.8125, 0.625, 0.625, 0.25, 0.625, 0.125, 0.625, 0.125, 0.625, 0.25, 0.8125, 0.625, 0.75, 0.625, 0.75, 0.625, 0.8125, 0.625, 0.625, 0.3125, 0.625, 0.25, 0.625, 0.25, 0.625, 0.3125, 0.625, 0.3125, 0.625, 0.25, 0.625, 0.25, 0.625, 0.3125, 0.625, 0.3125, 0.625, 0.25, 0.625, 0.25, 0.625, 0.3125, 0.75, 0.625, 0.75, 0.5, 0.75, 0.5, 0.75, 0.625, 0.625, 0.25, 0.625, 0.125, 0.625, 0.125, 0.625, 0.25, 0.75, 0.625, 0.75, 0.5, 0.75, 0.5, 0.75, 0.625, 0.75, 0.625, 0.75, 0.5, 0.75, 0.5, 0.75, 0.625, 0.625, 0.25, 0.625, 0.125, 0.625, 0.125, 0.625, 0.25, 0.8125, 0.625, 0.75, 0.625, 0.75, 0.625, 0.8125, 0.625, 0.8125, 0.625, 0.75, 0.625, 0.75, 0.625, 0.8125, 0.625, 0.625, 0.25, 0.625, 0.125, 0.625, 0.125, 0.625, 0.25, 0.8125, 0.625, 0.75, 0.625, 0.75, 0.625, 0.8125, 0.625, 0.625, 0.3125, 0.625, 0.25, 0.625, 0.25, 0.625, 0.3125, 0.8125, 0.5, 0.875, 0.5, 0.875, 0.625, 0.8125, 0.625, 0.625, 0.3125, 0.625, 0.25, 0.625, 0.25, 0.625, 0.3125, 0.75, 0.625, 0.75, 0.5, 0.75, 0.5, 0.75, 0.625, 0.625, 0.25, 0.625, 0.125, 0.625, 0.125, 0.625, 0.25, 0.75, 0.5, 0.75, 0.625, 0.75, 0.625, 0.75, 0.5, 0.625, 0.4375, 0.625, 0.375, 0.625, 0.375, 0.625, 0.4375, 0.6875, 0.625, 0.625, 0.625, 0.625, 0.625, 0.6875, 0.625, 0.625, 0.625, 0.625, 0.5, 0.625, 0.5, 0.625, 0.625, 0.6875, 0.625, 0.625, 0.625, 0.625, 0.625, 0.6875, 0.625, 0.625, 0.4375, 0.625, 0.375, 0.625, 0.375, 0.625, 0.4375, 0.6875, 0.625, 0.625, 0.625, 0.625, 0.625, 0.6875, 0.625, 0.625, 0.625, 0.625, 0.5, 0.625, 0.5, 0.625, 0.625, 0.75, 0.5, 0.75, 0.625, 0.75, 0.625, 0.75, 0.5, 0.625, 0.625, 0.625, 0.5, 0.625, 0.5, 0.625, 0.625, 0.75, 0.5, 0.75, 0.625, 0.75, 0.625, 0.75, 0.5, 0.625, 0.4375, 0.625, 0.375, 0.625, 0.375, 0.625, 0.4375, 0.6875, 0.5, 0.75, 0.5, 0.75, 0.625, 0.6875, 0.625, 0.625, 0.4375, 0.625, 0.375, 0.625, 0.375, 0.625, 0.4375, 0.6875, 0.625, 0.625, 0.625, 0.625, 0.625, 0.6875, 0.625, 0.625, 0.625, 0.625, 0.5, 0.625, 0.5, 0.625, 0.625, 0.8125, 0.625, 0.875, 0.625, 0.875, 0.625, 0.8125, 0.625, 0.625, 0.9375, 0.625, 0.875, 0.625, 0.875, 0.625, 0.9375, 0.625, 0.125, 0.625, 0.0, 0.625, 0.0, 0.625, 0.125, 0.625, 0.8125, 0.625, 0.75, 0.625, 0.75, 0.625, 0.8125, 0.625, 0.9375, 0.625, 0.875, 0.625, 0.875, 0.625, 0.9375, 0.6875, 0.625, 0.75, 0.625, 0.75, 0.625, 0.6875, 0.625, 0.625, 0.75, 0.625, 0.625, 0.625, 0.625, 0.625, 0.75, 0.625, 0.8125, 0.625, 0.75, 0.625, 0.75, 0.625, 0.8125, 0.625, 0.125, 0.625, 0.0, 0.625, 0.0, 0.625, 0.125, 0.625, 0.8125, 0.625, 0.75, 0.625, 0.75, 0.625, 0.8125, 0.625, 0.75, 0.625, 0.625, 0.625, 0.625, 0.625, 0.75, 0.6875, 0.625, 0.75, 0.625, 0.75, 0.625, 0.6875, 0.625, 0.8125, 0.625, 0.875, 0.625, 0.875, 0.625, 0.8125, 0.625, 0.625, 0.9375, 0.625, 0.875, 0.625, 0.875, 0.625, 0.9375, 0.6875, 0.625, 0.75, 0.625, 0.75, 0.625, 0.6875, 0.625, 0.625, 0.9375, 0.625, 0.875, 0.625, 0.875, 0.625, 0.9375, 0.8125, 0.625, 0.875, 0.625, 0.875, 0.625, 0.8125, 0.625, 0.625, 0.125, 0.625, 0.0, 0.625, 0.0, 0.625, 0.125, 0.6875, 0.625, 0.75, 0.625, 0.75, 0.625, 0.6875, 0.625, 0.625, 0.75, 0.625, 0.625, 0.625, 0.625, 0.625, 0.75, 0.625, 0.125, 0.625, 0.0, 0.625, 0.0, 0.625, 0.125, 0.625, 0.8125, 0.625, 0.75, 0.625, 0.75, 0.625, 0.8125, 0.625, 0.75, 0.625, 0.625, 0.625, 0.625, 0.625, 0.75, 0.6875, 0.625, 0.75, 0.625, 0.75, 0.625, 0.6875, 0.625, 0.8125, 0.625, 0.875, 0.625, 0.875, 0.625, 0.8125, 0.625, 0.625, 0.8125, 0.625, 0.75, 0.625, 0.75, 0.625, 0.8125, 0.625, 0.9375, 0.625, 0.875, 0.625, 0.875, 0.625, 0.9375, 0.8125, 0.625, 0.875, 0.625, 0.875, 0.625, 0.8125, 0.625, 0.625, 0.125, 0.625, 0.0, 0.625, 0.0, 0.625, 0.125, 0.625, 0.8125, 0.625, 0.75, 0.625, 0.75, 0.625, 0.8125, 0.8125, 0.625, 0.875, 0.625, 0.875, 0.625, 0.8125, 0.625, 0.625, 0.125, 0.625, 0.0, 0.625, 0.0, 0.625, 0.125, 0.75, 0.75, 0.75, 0.625, 0.75, 0.625, 0.75, 0.75, 0.625, 0.9375, 0.625, 0.875, 0.625, 0.875, 0.625, 0.9375, 0.75, 0.75, 0.75, 0.625, 0.75, 0.625, 0.75, 0.75, 0.75, 0.75, 0.75, 0.625, 0.75, 0.625, 0.75, 0.75, 0.625, 0.125, 0.625, 0.0, 0.625, 0.0, 0.625, 0.125, 0.625, 0.9375, 0.625, 0.875, 0.625, 0.875, 0.625, 0.9375, 0.625, 0.125, 0.625, 0.0, 0.625, 0.0, 0.625, 0.125, 0.625, 0.125, 0.625, 0.0, 0.625, 0.0, 0.625, 0.125, 0.625, 0.9375, 0.625, 0.875, 0.625, 0.875, 0.625, 0.9375, 0.8125, 0.625, 0.875, 0.625, 0.875, 0.625, 0.8125, 0.625, 0.8125, 0.625, 0.875, 0.625, 0.875, 0.625, 0.8125, 0.625, 0.625, 0.9375, 0.625, 0.875, 0.625, 0.875, 0.625, 0.9375, 0.8125, 0.625, 0.875, 0.625, 0.875, 0.625, 0.8125, 0.625, 0.75, 0.75, 0.75, 0.625, 0.75, 0.625, 0.75, 0.75, 0.8125, 0.625, 0.875, 0.625, 0.875, 0.75, 0.8125, 0.75, 0.75, 0.75, 0.75, 0.625, 0.75, 0.625, 0.75, 0.75, 0.625, 0.125, 0.625, 0.0, 0.625, 0.0, 0.625, 0.125, 0.625, 0.9375, 0.625, 0.875, 0.625, 0.875, 0.625, 0.9375, 0.75, 0.625, 0.75, 0.75, 0.75, 0.75, 0.75, 0.625, 0.625, 0.75, 0.625, 0.625, 0.625, 0.625, 0.625, 0.75, 0.6875, 0.625, 0.75, 0.625, 0.75, 0.625, 0.6875, 0.625, 0.75, 0.625, 0.75, 0.75, 0.75, 0.75, 0.75, 0.625, 0.6875, 0.625, 0.75, 0.625, 0.75, 0.625, 0.6875, 0.625, 0.625, 0.75, 0.625, 0.625, 0.625, 0.625, 0.625, 0.75, 0.6875, 0.625, 0.75, 0.625, 0.75, 0.625, 0.6875, 0.625, 0.625, 0.8125, 0.625, 0.75, 0.625, 0.75, 0.625, 0.8125, 0.75, 0.625, 0.75, 0.75, 0.75, 0.75, 0.75, 0.625, 0.625, 0.8125, 0.625, 0.75, 0.625, 0.75, 0.625, 0.8125, 0.75, 0.625, 0.75, 0.75, 0.75, 0.75, 0.75, 0.625, 0.625, 0.75, 0.625, 0.625, 0.625, 0.625, 0.625, 0.75, 0.6875, 0.75, 0.6875, 0.625, 0.6875, 0.625, 0.6875, 0.75, 0.625, 0.75, 0.625, 0.625, 0.625, 0.625, 0.625, 0.75, 0.6875, 0.625, 0.75, 0.625, 0.75, 0.625, 0.6875, 0.625, 0.625, 0.8125, 0.625, 0.75, 0.625, 0.75, 0.625, 0.8125, 0.625, 0.125, 0.625, 0.0, 0.625, 0.0, 0.625, 0.125, 0.8125, 0.625, 0.875, 0.625, 0.875, 0.625, 0.8125, 0.625, 0.625, 0.9375, 0.625, 0.875, 0.625, 0.875, 0.625, 0.9375, 0.6875, 0.625, 0.75, 0.625, 0.75, 0.625, 0.6875, 0.625, 0.625, 0.8125, 0.625, 0.75, 0.625, 0.75, 0.625, 0.8125, 0.625, 0.75, 0.625, 0.625, 0.625, 0.625, 0.625, 0.75, 0.625, 0.875, 0.625, 0.8125, 0.625, 0.8125, 0.625, 0.875, 0.625, 0.625, 0.6875, 0.625, 0.6875, 0.625, 0.625, 0.625, 0.625, 0.875, 0.625, 0.8125, 0.625, 0.8125, 0.625, 0.875, 0.625, 0.625, 0.6875, 0.625, 0.6875, 0.625, 0.625, 0.625, 0.625, 0.75, 0.625, 0.625, 0.625, 0.625, 0.625, 0.75, 0.625, 0.875, 0.625, 0.8125, 0.625, 0.8125, 0.625, 0.875, 0.625, 0.875, 0.625, 0.8125, 0.625, 0.8125, 0.625, 0.875, 0.625, 0.625, 0.6875, 0.625, 0.6875, 0.625, 0.625, 0.625, 0.625, 0.625, 0.6875, 0.625, 0.6875, 0.625, 0.625, 0.625, 0.625, 0.625, 0.6875, 0.625, 0.6875, 0.625, 0.625, 0.625, 0.625, 0.875, 0.625, 0.8125, 0.625, 0.8125, 0.625, 0.875, 0.625, 0.875, 0.625, 0.8125, 0.625, 0.8125, 0.625, 0.875, 0.625, 0.625, 0.6875, 0.625, 0.6875, 0.625, 0.625, 0.625, 0.625, 0.875, 0.625, 0.8125, 0.625, 0.8125, 0.625, 0.875, 0.625, 0.625, 0.6875, 0.625, 0.6875, 0.625, 0.625, 0.625, 0.625, 0.625, 0.6875, 0.625, 0.6875, 0.625, 0.625, 0.625, 0.625, 0.625, 0.6875, 0.625, 0.6875, 0.625, 0.625, 0.625, 0.625, 0.875, 0.625, 0.8125, 0.625, 0.8125, 0.625, 0.875, 0.625, 0.875, 0.625, 0.8125, 0.625, 0.8125, 0.625, 0.875, 0.625, 0.625, 0.6875, 0.625, 0.6875, 0.625, 0.625, 0.625, 0.625, 0.875, 0.625, 0.8125, 0.625, 0.8125, 0.625, 0.875, 0.75, 0.625, 0.6875, 0.625, 0.6875, 0.625, 0.75, 0.625, 0.625, 0.5, 0.625, 0.4375, 0.625, 0.4375, 0.625, 0.5, 0.625, 0.5, 0.6875, 0.5, 0.6875, 0.625, 0.625, 0.625, 0.625, 0.5, 0.625, 0.4375, 0.625, 0.4375, 0.625, 0.5, 0.75, 0.625, 0.6875, 0.625, 0.6875, 0.625, 0.75, 0.625, 0.625, 0.5, 0.625, 0.4375, 0.625, 0.4375, 0.625, 0.5, 0.75, 0.625, 0.6875, 0.625, 0.6875, 0.625, 0.75, 0.625, 0.75, 0.625, 0.6875, 0.625, 0.6875, 0.625, 0.75, 0.625, 0.625, 0.5, 0.625, 0.4375, 0.625, 0.4375, 0.625, 0.5, 0.625, 0.875, 0.625, 0.8125, 0.625, 0.8125, 0.625, 0.875, 0.625, 0.875, 0.625, 0.8125, 0.625, 0.8125, 0.625, 0.875, 0.625, 0.5, 0.625, 0.4375, 0.625, 0.4375, 0.625, 0.5, 0.625, 0.5, 0.625, 0.4375, 0.625, 0.4375, 0.625, 0.5, 0.625, 0.875, 0.625, 0.8125, 0.625, 0.8125, 0.625, 0.875, 0.625, 0.5, 0.625, 0.4375, 0.625, 0.4375, 0.625, 0.5, 0.625, 0.875, 0.625, 0.8125, 0.625, 0.8125, 0.625, 0.875, 0.25, 0.5, 0.3125, 0.5, 0.3125, 0.625, 0.25, 0.625, 0.625, 0.5, 0.625, 0.4375, 0.625, 0.4375, 0.625, 0.5, 0.375, 0.75, 0.625, 0.75, 0.625, 0.8125, 0.375, 0.8125, 0.25, 0.625, 0.3125, 0.625, 0.3125, 0.75, 0.25, 0.75, 0.375, 0.375, 0.625, 0.375, 0.625, 0.4375, 0.375, 0.4375, 0.625, 1.0, 0.625, 0.9375, 0.625, 0.9375, 0.625, 1.0, 0.75, 0.625, 0.8125, 0.625, 0.8125, 0.625, 0.75, 0.625, 0.625, 1.0, 0.625, 0.9375, 0.625, 0.9375, 0.625, 1.0, 0.75, 0.625, 0.8125, 0.625, 0.8125, 0.75, 0.75, 0.75, 0.75, 0.625, 0.8125, 0.625, 0.8125, 0.625, 0.75, 0.625, 0.625, 1.0, 0.625, 0.9375, 0.625, 0.9375, 0.625, 1.0, 0.75, 0.625, 0.8125, 0.625, 0.8125, 0.625, 0.75, 0.625, 0.75, 0.625, 0.8125, 0.625, 0.8125, 0.625, 0.75, 0.625, 0.625, 1.0, 0.625, 0.9375, 0.625, 0.9375, 0.625, 1.0, 0.625, 1.0, 0.625, 0.9375, 0.625, 0.9375, 0.625, 1.0, 0.625, 1.0, 0.625, 0.9375, 0.625, 0.9375, 0.625, 1.0, 0.75, 0.625, 0.8125, 0.625, 0.8125, 0.625, 0.75, 0.625, 0.75, 0.625, 0.8125, 0.625, 0.8125, 0.625, 0.75, 0.625, 0.625, 1.0, 0.625, 0.9375, 0.625, 0.9375, 0.625, 1.0, 0.75, 0.625, 0.8125, 0.625, 0.8125, 0.625, 0.75, 0.625, 0.75, 0.625, 0.8125, 0.625, 0.8125, 0.625, 0.75, 0.625, 0.625, 1.0, 0.625, 0.9375, 0.625, 0.9375, 0.625, 1.0, 0.625, 1.0, 0.625, 0.9375, 0.625, 0.9375, 0.625, 1.0, 0.75, 0.625, 0.8125, 0.625, 0.8125, 0.625, 0.75, 0.625, 0.625, 1.0, 0.625, 0.9375, 0.625, 0.9375, 0.625, 1.0, 0.625, 1.0, 0.625, 0.9375, 0.625, 0.9375, 0.625, 1.0, 0.75, 0.625, 0.8125, 0.625, 0.8125, 0.625, 0.75, 0.625, 0.625, 0.375, 0.625, 0.3125, 0.625, 0.3125, 0.625, 0.375, 0.75, 0.5, 0.8125, 0.5, 0.8125, 0.625, 0.75, 0.625, 0.625, 0.375, 0.625, 0.3125, 0.625, 0.3125, 0.625, 0.375, 0.875, 0.625, 0.8125, 0.625, 0.8125, 0.625, 0.875, 0.625, 0.875, 0.625, 0.8125, 0.625, 0.8125, 0.625, 0.875, 0.625, 0.875, 0.625, 0.8125, 0.625, 0.8125, 0.625, 0.875, 0.625, 0.625, 0.375, 0.625, 0.3125, 0.625, 0.3125, 0.625, 0.375, 0.625, 0.375, 0.625, 0.3125, 0.625, 0.3125, 0.625, 0.375, 0.625, 0.375, 0.625, 0.3125, 0.625, 0.3125, 0.625, 0.375, 0.875, 0.625, 0.8125, 0.625, 0.8125, 0.625, 0.875, 0.625, 0.875, 0.625, 0.8125, 0.625, 0.8125, 0.625, 0.875, 0.625, 0.625, 0.375, 0.625, 0.3125, 0.625, 0.3125, 0.625, 0.375, 0.625, 0.375, 0.625, 0.3125, 0.625, 0.3125, 0.625, 0.375, 0.875, 0.625, 0.8125, 0.625, 0.8125, 0.625, 0.875, 0.625, 0.875, 0.625, 0.8125, 0.625, 0.8125, 0.625, 0.875, 0.625, 0.625, 0.375, 0.625, 0.3125, 0.625, 0.3125, 0.625, 0.375, 0.875, 0.625, 0.8125, 0.625, 0.8125, 0.625, 0.875, 0.625, 0.625, 0.375, 0.625, 0.3125, 0.625, 0.3125, 0.625, 0.375, 0.875, 0.625, 0.8125, 0.625, 0.8125, 0.625, 0.875, 0.625, 0.625, 0.375, 0.625, 0.3125, 0.625, 0.3125, 0.625, 0.375, 0.75, 0.625, 0.8125, 0.625, 0.8125, 0.625, 0.75, 0.625, 0.625, 1.0, 0.625, 0.9375, 0.625, 0.9375, 0.625, 1.0, 0.625, 1.0, 0.625, 0.9375, 0.625, 0.9375, 0.625, 1.0, 0.625, 1.0, 0.625, 0.9375, 0.625, 0.9375, 0.625, 1.0, 0.625, 0.375, 0.625, 0.3125, 0.625, 0.3125, 0.625, 0.375, 0.625, 1.0, 0.625, 0.9375, 0.625, 0.9375, 0.625, 1.0, 0.625, 0.375, 0.625, 0.3125, 0.625, 0.3125, 0.625, 0.375, 0.625, 0.375, 0.625, 0.3125, 0.625, 0.3125, 0.625, 0.375, 0.125, 0.5, 0.1875, 0.5, 0.1875, 0.625, 0.125, 0.625, 0.375, 0.25, 0.625, 0.25, 0.625, 0.3125, 0.375, 0.3125, 0.125, 0.625, 0.1875, 0.625, 0.1875, 0.75, 0.125, 0.75, 0.375, 0.875, 0.625, 0.875, 0.625, 0.9375, 0.375, 0.9375, 0.625, 1.0, 0.625, 0.9375, 0.625, 0.9375, 0.625, 1.0, 0.75, 0.625, 0.8125, 0.625, 0.8125, 0.625, 0.75, 0.625, 0.625, 0.625, 0.6875, 0.625, 0.6875, 0.625, 0.625, 0.625, 0.625, 0.875, 0.625, 0.8125, 0.625, 0.8125, 0.625, 0.875, 0.625, 0.8125, 0.625, 0.75, 0.625, 0.75, 0.625, 0.8125, 0.625, 0.125, 0.625, 0.0, 0.625, 0.0, 0.625, 0.125, 0.8125, 0.625, 0.875, 0.625, 0.875, 0.625, 0.8125, 0.625, 0.625, 0.9375, 0.625, 0.875, 0.625, 0.875, 0.625, 0.9375, 0.625, 0.75, 0.625, 0.625, 0.625, 0.625, 0.625, 0.75, 0.6875, 0.625, 0.75, 0.625, 0.75, 0.625, 0.6875, 0.625, 0.625, 1.0, 0.625, 0.9375, 0.625, 0.9375, 0.625, 1.0, 0.8125, 0.625, 0.8125, 0.625, 0.8125, 0.625, 0.8125, 0.625, 0.625, 0.625, 0.625, 0.625, 0.625, 0.625, 0.625, 0.625, 0.625, 0.875, 0.625, 0.8125, 0.625, 0.8125, 0.625, 0.875, 0.625, 0.8125, 0.625, 0.75, 0.625, 0.75, 0.625, 0.8125, 0.625, 0.125, 0.625, 0.0, 0.625, 0.0, 0.625, 0.125, 0.8125, 0.625, 0.875, 0.625, 0.875, 0.625, 0.8125, 0.625, 0.625, 0.9375, 0.625, 0.875, 0.625, 0.875, 0.625, 0.9375, 0.625, 0.75, 0.625, 0.625, 0.625, 0.625, 0.625, 0.75, 0.6875, 0.625, 0.75, 0.625, 0.75, 0.625, 0.6875, 0.625, 0.6875, 0.625, 0.75, 0.625, 0.75, 0.625, 0.6875, 0.625, 0.625, 0.75, 0.625, 0.625, 0.625, 0.625, 0.625, 0.75, 0.625, 0.9375, 0.625, 0.875, 0.625, 0.875, 0.625, 0.9375, 0.8125, 0.625, 0.875, 0.625, 0.875, 0.625, 0.8125, 0.625, 0.625, 0.125, 0.625, 0.0, 0.625, 0.0, 0.625, 0.125, 0.625, 0.8125, 0.625, 0.75, 0.625, 0.75, 0.625, 0.8125, 0.625, 0.875, 0.625, 0.8125, 0.625, 0.8125, 0.625, 0.875, 0.625, 0.625, 0.6875, 0.625, 0.6875, 0.625, 0.625, 0.625, 0.75, 0.625, 0.8125, 0.625, 0.8125, 0.625, 0.75, 0.625, 0.625, 1.0, 0.625, 0.9375, 0.625, 0.9375, 0.625, 1.0, 0.6875, 0.75, 0.6875, 0.625, 0.6875, 0.625, 0.6875, 0.75, 0.625, 0.875, 0.625, 0.8125, 0.625, 0.8125, 0.625, 0.875, 0.6875, 0.625, 0.75, 0.625, 0.75, 0.625, 0.6875, 0.625, 0.75, 0.625, 0.75, 0.75, 0.75, 0.75, 0.75, 0.625, 0.6875, 0.625, 0.75, 0.625, 0.75, 0.625, 0.6875, 0.625, 0.75, 0.625, 0.75, 0.75, 0.75, 0.75, 0.75, 0.625, 0.6875, 0.625, 0.75, 0.625, 0.75, 0.625, 0.6875, 0.625, 0.625, 0.875, 0.625, 0.8125, 0.625, 0.8125, 0.625, 0.875, 0.6875, 0.75, 0.6875, 0.625, 0.6875, 0.625, 0.6875, 0.75, 0.625, 0.875, 0.625, 0.8125, 0.625, 0.8125, 0.625, 0.875, 0.6875, 0.75, 0.6875, 0.625, 0.6875, 0.625, 0.6875, 0.75, 0.75, 0.625, 0.75, 0.75, 0.75, 0.75, 0.75, 0.625, 0.6875, 0.625, 0.75, 0.625, 0.75, 0.75, 0.6875, 0.75, 0.75, 0.625, 0.75, 0.75, 0.75, 0.75, 0.75, 0.625, 0.6875, 0.625, 0.75, 0.625, 0.75, 0.625, 0.6875, 0.625, 0.625, 0.875, 0.625, 0.8125, 0.625, 0.8125, 0.625, 0.875, 0.625, 0.8125, 0.625, 0.75, 0.625, 0.75, 0.625, 0.8125, 0.6875, 0.625, 0.6875, 0.75, 0.6875, 0.75, 0.6875, 0.625, 0.625, 0.625, 0.6875, 0.625, 0.6875, 0.625, 0.625, 0.625, 0.625, 0.8125, 0.625, 0.75, 0.625, 0.75, 0.625, 0.8125, 0.6875, 0.625, 0.6875, 0.75, 0.6875, 0.75, 0.6875, 0.625, 0.625, 0.75, 0.625, 0.625, 0.625, 0.625, 0.625, 0.75, 0.6875, 0.625, 0.6875, 0.75, 0.6875, 0.75, 0.6875, 0.625, 0.625, 0.625, 0.6875, 0.625, 0.6875, 0.625, 0.625, 0.625, 0.625, 0.8125, 0.625, 0.75, 0.625, 0.75, 0.625, 0.8125, 0.625, 0.625, 0.6875, 0.625, 0.6875, 0.625, 0.625, 0.625, 0.625, 0.8125, 0.625, 0.75, 0.625, 0.75, 0.625, 0.8125, 0.625, 0.75, 0.625, 0.625, 0.625, 0.625, 0.625, 0.75, 0.625, 0.8125, 0.625, 0.75, 0.625, 0.75, 0.625, 0.8125, 0.625, 0.75, 0.625, 0.625, 0.625, 0.625, 0.625, 0.75, 0.6875, 0.625, 0.6875, 0.75, 0.6875, 0.75, 0.6875, 0.625, 0.625, 0.625, 0.6875, 0.625, 0.6875, 0.625, 0.625, 0.625, 0.625, 0.625, 0.6875, 0.625, 0.6875, 0.75, 0.625, 0.75, 0.625, 0.75, 0.625, 0.625, 0.625, 0.625, 0.625, 0.75, 0.6875, 0.625, 0.6875, 0.75, 0.6875, 0.75, 0.6875, 0.625, 0.625, 0.625, 0.6875, 0.625, 0.6875, 0.625, 0.625, 0.625, 0.75, 0.625, 0.8125, 0.625, 0.8125, 0.625, 0.75, 0.625, 0.625, 1.0, 0.625, 0.9375, 0.625, 0.9375, 0.625, 1.0, 0.625, 0.625, 0.6875, 0.625, 0.6875, 0.625, 0.625, 0.625, 0.625, 0.875, 0.625, 0.8125, 0.625, 0.8125, 0.625, 0.875, 0.625, 0.75, 0.625, 0.625, 0.625, 0.625, 0.625, 0.75, 0.625, 0.8125, 0.625, 0.75, 0.625, 0.75, 0.625, 0.8125, 0.6875, 0.625, 0.75, 0.625, 0.75, 0.625, 0.6875, 0.625, 0.625, 0.9375, 0.625, 0.875, 0.625, 0.875, 0.625, 0.9375, 0.8125, 0.625, 0.875, 0.625, 0.875, 0.625, 0.8125, 0.625, 0.625, 0.125, 0.625, 0.0, 0.625, 0.0, 0.625, 0.125, 0.8125, 0.625, 0.75, 0.625, 0.75, 0.625, 0.8125, 0.625, 0.625, 1.0, 0.625, 0.9375, 0.625, 0.9375, 0.625, 1.0, 0.625, 0.875, 0.625, 0.8125, 0.625, 0.8125, 0.625, 0.875, 0.625, 0.625, 0.6875, 0.625, 0.6875, 0.625, 0.625, 0.625, 0.6875, 0.625, 0.75, 0.625, 0.75, 0.625, 0.6875, 0.625, 0.625, 0.75, 0.625, 0.75, 0.625, 0.75, 0.625, 0.75, 0.625, 0.8125, 0.625, 0.75, 0.625, 0.75, 0.625, 0.8125, 0.625, 0.125, 0.625, 0.0, 0.625, 0.0, 0.625, 0.125, 0.625, 0.9375, 0.625, 0.875, 0.625, 0.875, 0.625, 0.9375, 0.8125, 0.625, 0.875, 0.625, 0.875, 0.625, 0.8125, 0.625, 0.75, 0.625, 0.75, 0.625, 0.75, 0.625, 0.75, 0.625, 0.75, 0.625, 0.75, 0.625, 0.75, 0.625, 0.75, 0.625, 0.75, 0.625, 0.8125, 0.625, 0.8125, 0.625, 0.75, 0.625, 0.8125, 0.625, 0.8125, 0.625, 0.8125, 0.625, 0.8125, 0.625, 0.8125, 0.625, 0.8125, 0.625, 0.8125, 0.625, 0.8125, 0.625, 0.8125, 0.625, 0.8125, 0.625, 0.8125, 0.625, 0.8125, 0.625, 0.75, 0.625, 0.8125, 0.625, 0.8125, 0.625, 0.75, 0.625, 0.8125, 0.625, 0.75, 0.625, 0.75, 0.625, 0.8125, 0.625, 0.8125, 0.625, 0.75, 0.625, 0.75, 0.625, 0.8125, 0.625, 0.75, 0.625, 0.8125, 0.625, 0.8125, 0.625, 0.75, 0.625, 0.8125, 0.625, 0.75, 0.625, 0.75, 0.625, 0.8125, 0.625, 0.75, 0.625, 0.75, 0.625, 0.75, 0.625, 0.75, 0.625, 0.8125, 0.625, 0.8125, 0.625, 0.8125, 0.625, 0.8125, 0.625, 0.75, 0.625, 0.75, 0.625, 0.75, 0.625, 0.75, 0.625, 0.8125, 0.625, 0.8125, 0.625, 0.8125, 0.625, 0.8125, 0.625, 0.75, 0.625, 0.8125, 0.625, 0.8125, 0.625, 0.75, 0.625, 0.8125, 0.625, 0.8125, 0.625, 0.8125, 0.625, 0.8125, 0.625, 0.75, 0.625, 0.8125, 0.625, 0.8125, 0.625, 0.75, 0.625, 0.8125, 0.625, 0.75, 0.625, 0.75, 0.625, 0.8125, 0.625, 0.75, 0.625, 0.75, 0.625, 0.75, 0.625, 0.75, 0.625, 0.8125, 0.625, 0.75, 0.625, 0.75, 0.625, 0.8125, 0.625, 0.75, 0.625, 0.8125, 0.625, 0.8125, 0.625, 0.75, 0.625, 0.8125, 0.625, 0.75, 0.625, 0.75, 0.625, 0.8125, 0.625, 0.75, 0.625, 0.75, 0.625, 0.75, 0.625, 0.75, 0.625, 0.75, 0.625, 0.8125, 0.625, 0.8125, 0.625, 0.75, 0.625, 0.75, 0.625, 0.75, 0.625, 0.75, 0.625, 0.75, 0.625, 0.8125, 0.625, 0.8125, 0.625, 0.8125, 0.625, 0.8125, 0.625, 0.75, 0.625, 0.8125, 0.625, 0.8125, 0.625, 0.75, 0.625, 0.625, 0.625, 0.6875, 0.625, 0.6875, 0.625, 0.625, 0.625, 0.6875, 0.625, 0.6875, 0.625, 0.6875, 0.625, 0.6875, 0.625, 0.625, 0.625, 0.6875, 0.625, 0.6875, 0.625, 0.625, 0.625, 0.6875, 0.625, 0.625, 0.625, 0.625, 0.625, 0.6875, 0.625, 0.6875, 0.625, 0.625, 0.625, 0.625, 0.625, 0.6875, 0.625, 0.6875, 0.625, 0.625, 0.625, 0.625, 0.625, 0.6875, 0.625, 0.625, 0.625, 0.625, 0.625, 0.625, 0.625, 0.625, 0.625, 0.6875, 0.625, 0.6875, 0.625, 0.6875, 0.625, 0.6875, 0.625, 0.6875, 0.625, 0.6875, 0.625, 0.6875, 0.625, 0.6875, 0.625, 0.625, 0.625, 0.625, 0.625, 0.625, 0.625, 0.625, 0.625, 0.6875, 0.625, 0.6875, 0.625, 0.6875, 0.625, 0.6875, 0.625, 0.625, 0.625, 0.6875, 0.625, 0.6875, 0.625, 0.625, 0.625, 0.6875, 0.625, 0.625, 0.625, 0.625, 0.625, 0.6875, 0.625, 0.625, 0.625, 0.6875, 0.625, 0.6875, 0.625, 0.625, 0.625, 0.6875, 0.625, 0.625, 0.625, 0.625, 0.625, 0.6875, 0.625, 0.625, 0.625, 0.625, 0.625, 0.625, 0.625, 0.625, 0.625, 0.625, 0.625, 0.625, 0.625, 0.625, 0.625, 0.625, 0.625, 0.625, 0.625, 0.625, 0.625, 0.625, 0.625, 0.625, 0.625, 0.6875, 0.625, 0.6875, 0.625, 0.6875, 0.625, 0.6875, 0.625, 0.625, 0.625, 0.6875, 0.625, 0.6875, 0.625, 0.625, 0.625, 0.625, 0.625, 0.6875, 0.625, 0.6875, 0.625, 0.625, 0.625, 0.6875, 0.625, 0.6875, 0.625, 0.6875, 0.625, 0.6875, 0.625, 0.625, 0.625, 0.6875, 0.625, 0.6875, 0.625, 0.625, 0.625, 0.6875, 0.625, 0.625, 0.625, 0.625, 0.625, 0.6875, 0.625, 0.8125, 0.625, 0.75, 0.625, 0.75, 0.625, 0.8125, 0.625, 0.75, 0.625, 0.8125, 0.625, 0.8125, 0.625, 0.75, 0.625, 0.8125, 0.625, 0.75, 0.625, 0.75, 0.625, 0.8125, 0.625, 0.75, 0.625, 0.75, 0.625, 0.75, 0.625, 0.75, 0.625, 0.8125, 0.625, 0.8125, 0.625, 0.8125, 0.625, 0.8125, 0.625, 0.75, 0.625, 0.75, 0.625, 0.75, 0.625, 0.75, 0.625, 0.8125, 0.625, 0.8125, 0.625, 0.8125, 0.625, 0.8125, 0.625, 0.75, 0.625, 0.8125, 0.625, 0.8125, 0.625, 0.75, 0.625, 0.8125, 0.625, 0.8125, 0.625, 0.8125, 0.625, 0.8125, 0.625, 0.75, 0.625, 0.8125, 0.625, 0.8125, 0.625, 0.75, 0.625, 0.8125, 0.625, 0.75, 0.625, 0.75, 0.625, 0.8125, 0.625, 0.75, 0.625, 0.75, 0.625, 0.75, 0.625, 0.75, 0.625, 0.8125, 0.625, 0.75, 0.625, 0.75, 0.625, 0.8125, 0.625, 0.75, 0.625, 0.8125, 0.625, 0.8125, 0.625, 0.75, 0.625, 0.8125, 0.625, 0.75, 0.625, 0.75, 0.625, 0.8125, 0.625, 0.75, 0.625, 0.75, 0.625, 0.75, 0.625, 0.75, 0.625, 0.8125, 0.625, 0.8125, 0.625, 0.8125, 0.625, 0.8125, 0.625, 0.75, 0.625, 0.75, 0.625, 0.75, 0.625, 0.75, 0.625, 0.8125, 0.625, 0.8125, 0.625, 0.8125, 0.625, 0.8125, 0.625, 0.75, 0.625, 0.8125, 0.625, 0.8125, 0.625, 0.75, 0.625, 0.75, 0.625, 0.8125, 0.625, 0.8125, 0.625, 0.75, 0.625, 0.75, 0.625, 0.8125, 0.625, 0.8125, 0.625, 0.75, 0.625, 0.8125, 0.625, 0.75, 0.625, 0.75, 0.625, 0.8125, 0.625, 0.75, 0.625, 0.75, 0.625, 0.75, 0.625, 0.75, 0.625, 0.75, 0.625, 0.75, 0.625, 0.75, 0.625, 0.75, 0.625, 0.625, 1.0, 0.625, 0.9375, 0.625, 0.9375, 0.625, 1.0, 0.625, 0.875, 0.625, 0.8125, 0.625, 0.8125, 0.625, 0.875, 0.6875, 0.625, 0.6875, 0.625, 0.6875, 0.625, 0.6875, 0.625, 0.6875, 0.625, 0.75, 0.625, 0.75, 0.625, 0.6875, 0.625, 0.625, 0.75, 0.625, 0.625, 0.625, 0.625, 0.625, 0.75, 0.625, 0.8125, 0.625, 0.75, 0.625, 0.75, 0.625, 0.8125, 0.625, 0.125, 0.625, 0.0, 0.625, 0.0, 0.625, 0.125, 0.625, 0.9375, 0.625, 0.875, 0.625, 0.875, 0.625, 0.9375, 0.8125, 0.625, 0.875, 0.625, 0.875, 0.625, 0.8125, 0.625, 0.75, 0.625, 0.8125, 0.625, 0.8125, 0.625, 0.75, 0.625, 0.625, 1.0, 0.625, 0.9375, 0.625, 0.9375, 0.625, 1.0, 0.625, 0.875, 0.625, 0.8125, 0.625, 0.8125, 0.625, 0.875, 0.625, 0.625, 0.6875, 0.625, 0.6875, 0.625, 0.625, 0.625, 0.6875, 0.625, 0.75, 0.625, 0.75, 0.625, 0.6875, 0.625, 0.625, 0.9375, 0.625, 0.875, 0.625, 0.875, 0.625, 0.9375, 0.625, 0.8125, 0.625, 0.75, 0.625, 0.75, 0.625, 0.8125, 0.625, 0.125, 0.625, 0.0, 0.625, 0.0, 0.625, 0.125, 0.625, 0.75, 0.625, 0.625, 0.625, 0.625, 0.625, 0.75, 0.8125, 0.625, 0.875, 0.625, 0.875, 0.625, 0.8125, 0.625, 0.8125, 0.625, 0.75, 0.625, 0.75, 0.625, 0.8125, 0.625, 0.8125, 0.625, 0.75, 0.625, 0.75, 0.625, 0.8125, 0.625, 0.75, 0.625, 0.8125, 0.625, 0.8125, 0.625, 0.75, 0.625, 0.8125, 0.625, 0.8125, 0.625, 0.8125, 0.625, 0.8125, 0.625, 0.8125, 0.625, 0.8125, 0.625, 0.8125, 0.625, 0.8125, 0.625, 0.75, 0.625, 0.75, 0.625, 0.75, 0.625, 0.75, 0.625, 0.8125, 0.625, 0.8125, 0.625, 0.8125, 0.625, 0.8125, 0.625, 0.75, 0.625, 0.8125, 0.625, 0.8125, 0.625, 0.75, 0.625, 0.8125, 0.625, 0.8125, 0.625, 0.8125, 0.625, 0.8125, 0.625, 0.75, 0.625, 0.8125, 0.625, 0.8125, 0.625, 0.75, 0.625, 0.8125, 0.625, 0.75, 0.625, 0.75, 0.625, 0.8125, 0.625, 0.75, 0.625, 0.75, 0.625, 0.75, 0.625, 0.75, 0.625, 0.8125, 0.625, 0.75, 0.625, 0.75, 0.625, 0.8125, 0.625, 0.75, 0.625, 0.8125, 0.625, 0.8125, 0.625, 0.75, 0.625, 0.8125, 0.625, 0.75, 0.625, 0.75, 0.625, 0.8125, 0.625, 0.75, 0.625, 0.75, 0.625, 0.75, 0.625, 0.75, 0.625, 0.8125, 0.625, 0.8125, 0.625, 0.8125, 0.625, 0.8125, 0.625, 0.75, 0.625, 0.75, 0.625, 0.75, 0.625, 0.75, 0.625, 0.8125, 0.625, 0.8125, 0.625, 0.8125, 0.625, 0.8125, 0.625, 0.75, 0.625, 0.8125, 0.625, 0.8125, 0.625, 0.75, 0.625, 0.75, 0.625, 0.8125, 0.625, 0.8125, 0.625, 0.75, 0.625, 0.75, 0.625, 0.8125, 0.625, 0.8125, 0.625, 0.75, 0.625, 0.8125, 0.625, 0.75, 0.625, 0.75, 0.625, 0.8125, 0.625, 0.75, 0.625, 0.75, 0.625, 0.75, 0.625, 0.75, 0.625, 0.8125, 0.625, 0.75, 0.625, 0.75, 0.625, 0.8125, 0.625, 0.8125, 0.625, 0.75, 0.625, 0.75, 0.625, 0.8125, 0.625, 0.75, 0.625, 0.75, 0.625, 0.75, 0.625, 0.75, 0.625, 0.8125, 0.625, 0.8125, 0.625, 0.8125, 0.625, 0.8125, 0.625, 0.8125, 0.625, 0.8125, 0.625, 0.8125, 0.625, 0.8125, 0.625, 0.75, 0.625, 0.75, 0.625, 0.75, 0.625, 0.75, 0.625, 0.8125, 0.625, 0.8125, 0.625, 0.8125, 0.625, 0.8125, 0.625, 0.75, 0.625, 0.8125, 0.625, 0.8125, 0.625, 0.75, 0.625, 0.75, 0.625, 0.8125, 0.625, 0.8125, 0.625, 0.75, 0.625, 0.75, 0.625, 0.8125, 0.625, 0.8125, 0.625, 0.75, 0.625, 0.8125, 0.625, 0.75, 0.625, 0.75, 0.625, 0.8125, 0.625, 0.75, 0.625, 0.75, 0.625, 0.75, 0.625, 0.75, 0.625, 0.625, 0.625, 0.625, 0.625, 0.625, 0.625, 0.625, 0.625, 0.6875, 0.625, 0.625, 0.625, 0.625, 0.625, 0.6875, 0.625, 0.625, 0.625, 0.6875, 0.625, 0.6875, 0.625, 0.625, 0.625, 0.625, 0.625, 0.625, 0.625, 0.625, 0.625, 0.625, 0.625, 0.6875, 0.625, 0.6875, 0.625, 0.6875, 0.625, 0.6875, 0.625, 0.6875, 0.625, 0.6875, 0.625, 0.6875, 0.625, 0.6875, 0.625, 0.625, 0.625, 0.6875, 0.625, 0.6875, 0.625, 0.625, 0.625, 0.6875, 0.625, 0.625, 0.625, 0.625, 0.625, 0.6875, 0.625, 0.6875, 0.625, 0.625, 0.625, 0.625, 0.625, 0.6875, 0.625, 0.625, 0.625, 0.6875, 0.625, 0.6875, 0.625, 0.625, 0.625, 0.6875, 0.625, 0.625, 0.625, 0.625, 0.625, 0.6875, 0.625, 0.625, 0.625, 0.625, 0.625, 0.625, 0.625, 0.625, 0.625, 0.6875, 0.625, 0.6875, 0.625, 0.6875, 0.625, 0.6875, 0.625, 0.625, 0.625, 0.625, 0.625, 0.625, 0.625, 0.625, 0.625, 0.6875, 0.625, 0.6875, 0.625, 0.6875, 0.625, 0.6875, 0.625, 0.625, 0.625, 0.6875, 0.625, 0.6875, 0.625, 0.625, 0.625, 0.6875, 0.625, 0.6875, 0.625, 0.6875, 0.625, 0.6875, 0.625, 0.625, 0.625, 0.6875, 0.625, 0.6875, 0.625, 0.625, 0.625, 0.6875, 0.625, 0.625, 0.625, 0.625, 0.625, 0.6875, 0.625, 0.625, 0.625, 0.625, 0.625, 0.625, 0.625, 0.625, 0.625, 0.6875, 0.625, 0.625, 0.625, 0.625, 0.625, 0.6875, 0.625, 0.625, 0.625, 0.6875, 0.625, 0.6875, 0.625, 0.625, 0.625, 0.6875, 0.625, 0.625, 0.625, 0.625, 0.625, 0.6875, 0.625, 0.625, 0.625, 0.625, 0.625, 0.625, 0.625, 0.625, 0.625, 0.6875, 0.625, 0.6875, 0.625, 0.6875, 0.625, 0.6875, 0.625, 0.625, 0.625, 0.625, 0.625, 0.625, 0.625, 0.625, 0.625, 0.6875, 0.625, 0.6875, 0.625, 0.6875, 0.625, 0.6875, 0.625, 0.625, 0.625, 0.6875, 0.625, 0.6875, 0.625, 0.625, 0.625, 0.625, 0.625, 0.6875, 0.625, 0.6875, 0.625, 0.625, 0.625, 0.625, 0.625, 0.6875, 0.625, 0.6875, 0.625, 0.625, 0.625, 0.6875, 0.625, 0.625, 0.625, 0.625, 0.625, 0.6875, 0.625, 0.625, 0.625, 0.625, 0.625, 0.625, 0.625, 0.625, 0.625, 0.6875, 0.625, 0.625, 0.625, 0.625, 0.625, 0.6875, 0.625, 0.6875, 0.625, 0.625, 0.625, 0.625, 0.625, 0.6875, 0.625, 0.625, 0.625, 0.625, 0.625, 0.625, 0.625, 0.625, 0.625, 0.6875, 0.625, 0.6875, 0.625, 0.6875, 0.625, 0.6875, 0.625, 0.6875, 0.625, 0.6875, 0.625, 0.6875, 0.625, 0.6875, 0.625, 0.625, 0.625, 0.625, 0.625, 0.625, 0.625, 0.625, 0.625, 0.6875, 0.625, 0.6875, 0.625, 0.6875, 0.625, 0.6875, 0.625, 0.625, 0.625, 0.6875, 0.625, 0.6875, 0.625, 0.625, 0.625, 0.6875, 0.625, 0.625, 0.625, 0.625, 0.625, 0.6875, 0.625, 0.625, 0.625, 0.6875, 0.625, 0.6875, 0.625, 0.625, 0.625, 0.6875, 0.625, 0.625, 0.625, 0.625, 0.625, 0.6875, 0.625, 0.625, 0.625, 0.625, 0.625, 0.625, 0.625, 0.625, 0.625, 0.625, 0.625, 0.625, 0.625, 0.625, 0.625, 0.625, 0.625, 0.625, 0.625, 0.625, 0.625, 0.625, 0.625, 0.625, 0.625, 0.6875, 0.625, 0.6875, 0.625, 0.6875, 0.625, 0.6875, 0.625, 0.625, 0.625, 0.6875, 0.625, 0.6875, 0.625, 0.625, 0.625, 0.625, 0.625, 0.6875, 0.625, 0.6875, 0.625, 0.625, 0.625, 0.6875, 0.625, 0.6875, 0.625, 0.6875, 0.625, 0.6875, 0.625, 0.625, 0.625, 0.6875, 0.625, 0.6875, 0.625, 0.625, 0.625, 0.6875, 0.625, 0.625, 0.625, 0.625, 0.625, 0.6875, 0.625, 0.625, 0.625, 0.625, 0.75, 0.625, 0.75, 0.625, 0.625, 0.625, 0.625, 0.625, 0.75, 0.625, 0.75, 0.625, 0.625, 0.625, 0.75, 0.625, 0.625, 0.625, 0.625, 0.625, 0.75, 0.625, 0.625, 0.625, 0.625, 0.625, 0.625, 0.625, 0.625, 0.625, 0.625, 0.625, 0.625, 0.625, 0.625, 0.625, 0.625, 0.625, 0.75, 0.625, 0.75, 0.625, 0.75, 0.625, 0.75, 0.625, 0.625, 0.625, 0.625, 0.625, 0.625, 0.625, 0.625, 0.625, 0.75, 0.625, 0.625, 0.625, 0.625, 0.625, 0.75, 0.625, 0.625, 0.625, 0.625, 0.625, 0.625, 0.625, 0.625, 0.625, 0.75, 0.625, 0.625, 0.625, 0.625, 0.625, 0.75, 0.625, 0.625, 0.625, 0.75, 0.625, 0.75, 0.625, 0.625, 0.625, 0.75, 0.625, 0.75, 0.625, 0.75, 0.625, 0.75, 0.625, 0.625, 0.625, 0.75, 0.625, 0.75, 0.625, 0.625, 0.625, 0.75, 0.625, 0.625, 0.625, 0.625, 0.625, 0.75, 0.625, 0.625, 0.625, 0.75, 0.625, 0.75, 0.625, 0.625, 0.625, 0.75, 0.625, 0.75, 0.625, 0.75, 0.625, 0.75, 0.625, 0.75, 0.625, 0.625, 0.625, 0.625, 0.625, 0.75, 0.625, 0.75, 0.625, 0.75, 0.625, 0.75, 0.625, 0.75, 0.625, 0.625, 0.625, 0.625, 0.625, 0.625, 0.625, 0.625, 0.625, 0.75, 0.625, 0.625, 0.625, 0.625, 0.625, 0.75, 0.625, 0.875, 0.625, 0.8125, 0.625, 0.8125, 0.625, 0.875, 0.625, 0.625, 0.6875, 0.625, 0.6875, 0.625, 0.625, 0.625, 0.75, 0.625, 0.75, 0.75, 0.75, 0.75, 0.75, 0.625, 0.6875, 0.625, 0.75, 0.625, 0.75, 0.625, 0.6875, 0.625, 0.625, 0.75, 0.625, 0.625, 0.625, 0.625, 0.625, 0.75, 0.625, 0.8125, 0.625, 0.75, 0.625, 0.75, 0.625, 0.8125])
me_cube_001.materials.append(mat_material_001)
me_cube_001.use_remesh_fix_poles = True
me_cube_001.use_remesh_preserve_attributes = False
me_cube_001.use_mirror_vertex_groups = False
me_cube_001.update()

# ---- objects
ob_cube = bpy.data.objects.new('Cube', me_cube_001)

# ---- transforms, parenting, visibility, modifiers, constraints
ob_cube.location = (-0.1359, 0.1131, 0.9677)
ob_cube.lineart.crease_threshold = 0.0

# ---- collection membership
col_collection.objects.link(ob_cube)

# ---- scene / render settings (as saved in the file)
scene.frame_start = 1; scene.frame_end = 250; scene.frame_set(1)
scene.render.engine = 'BLENDER_EEVEE_NEXT'
scene.cycles.use_denoising = False
scene.cycles.samples = 128
scene.cycles.sampling_pattern = 'TABULATED_SOBOL'
scene.cycles.use_adaptive_sampling = False
scene.cycles.use_light_tree = False
scene.view_settings.view_transform = 'Filmic'
bpy.context.view_layer.update()

# ---- added for rendering (the .blend has no active camera and no usable light): camera, sun
cam_auto = bpy.data.cameras.new('AutoCamera')
cam_auto.lens = 50.0
cam_auto.sensor_width = 36.0
cam_auto.clip_end = 1000.0
ob_auto_camera = bpy.data.objects.new('AutoCamera', cam_auto)
scene.collection.objects.link(ob_auto_camera)
ob_auto_camera.location = (28.4391, -31.9948, 26.695)
ob_auto_camera.rotation_euler = (1.09748, -7.21219e-08, 0.694738)
scene.camera = ob_auto_camera
light_auto_sun = bpy.data.lights.new('AutoSun', 'SUN')
light_auto_sun.energy = 3.0
light_auto_sun.angle = 0.0523599
ob_auto_sun = bpy.data.objects.new('AutoSun', light_auto_sun)
scene.collection.objects.link(ob_auto_sun)
ob_auto_sun.rotation_euler = (0.872665, 0.174533, 0.523599)
bpy.context.view_layer.update()
